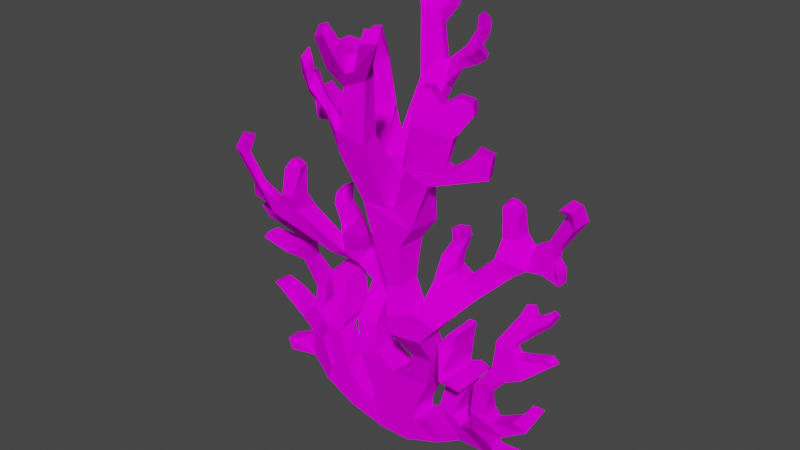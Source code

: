 # Source: coral.blend  (saved by Blender 2.80.75; exported with 4.5.12 LTS)
import bpy
from mathutils import Matrix  # noqa: F401  (used for matrix-valued properties, if any)

bpy.ops.wm.read_factory_settings(use_empty=True)
scene = bpy.context.scene
scene.name = 'Scene'

# ---- collections
col_collection = bpy.data.collections.new('Collection'); scene.collection.children.link(col_collection)

# ---- images (referenced by path relative to the original .blend; pixels are not part of the script)
import os
ASSET_DIR = os.environ.get("B2B_ASSET_DIR", "")  # directory of the original .blend (textures are referenced by path, not embedded)
HERE = os.path.dirname(os.path.abspath(__file__))  # packed textures are extracted next to this script under _unpacked/

def load_image(name, relpath, width, height, colorspace="sRGB"):
    """Load a texture the original file referenced (path relative to the .blend, or extracted next to this script)."""
    p = next((c for c in (os.path.join(HERE, relpath), os.path.join(ASSET_DIR, relpath)) if relpath and os.path.exists(c)), "")
    if p:
        img = bpy.data.images.load(p, check_existing=True)
        img.name = name
    else:  # same state as the original file: an image datablock whose file is absent (Cycles renders it pink)
        img = bpy.data.images.new(name, width, height)
        img.source = "FILE"
        img.filepath = "//" + (relpath or name)
    img.colorspace_settings.name = colorspace
    return img
img_cora_2l_jpg = load_image('cora 2l.jpg', 'cora 2l.jpg', 1024, 1024, 'sRGB')

# ---- materials (node trees are filled in below, after node groups)
mat_material_002 = bpy.data.materials.new('Material.002')

# ---- material node trees
mat_material_002.use_nodes = True; mat_material_002.node_tree.nodes.clear()
_N = mat_material_002.node_tree.nodes; _L = mat_material_002.node_tree.links
n0 = _N.new('ShaderNodeOutputMaterial'); n0.name = 'Material Output'; n0.location = (300, 300)
n1 = _N.new('ShaderNodeBsdfDiffuse'); n1.name = 'Diffuse BSDF'; n1.location = (68, 310)
n2 = _N.new('ShaderNodeMapping'); n2.name = 'Mapping'; n2.location = (-631, 449)
n3 = _N.new('ShaderNodeTexCoord'); n3.name = 'Texture Coordinate'; n3.location = (-831, 432)
n4 = _N.new('ShaderNodeTexImage'); n4.name = 'Image Texture'; n4.location = (-317, 429)
n4.image = img_cora_2l_jpg
_L.new(n1.outputs[0], n0.inputs[0])
_L.new(n4.outputs[0], n1.inputs[0])
_L.new(n2.outputs[0], n4.inputs[0])
_L.new(n3.outputs[2], n2.inputs[0])
n0.is_active_output = True

# ---- world
world_world = bpy.data.worlds.new('World'); scene.world = world_world
world_world.use_nodes = True; world_world.node_tree.nodes.clear()
_N = world_world.node_tree.nodes; _L = world_world.node_tree.links
n0 = _N.new('ShaderNodeOutputWorld'); n0.name = 'World Output'; n0.location = (300, 300)
n1 = _N.new('ShaderNodeBackground'); n1.name = 'Background'; n1.location = (10, 300)
n1.inputs[0].default_value = (0.05088, 0.05088, 0.05088, 1.0)
_L.new(n1.outputs[0], n0.inputs[0])
n0.is_active_output = True
world_world.color = (0.05088, 0.05088, 0.05088)
world_world.use_sun_shadow = False
world_world.sun_shadow_jitter_overblur = 0.0

# ---- meshes
me_cube_039 = bpy.data.meshes.new('Cube.039')
me_cube_039.from_pydata([(-0.08645, -1.001, -1.0), (-0.08652, -1.001, 0.4628), (0.09203, 1.039, -1.0), (0.09197, 1.039, 0.4628), (1.212, -1.114, -1.0), (1.922, -1.177, 1.057), (1.216, 0.9416, -1.0), (1.867, 0.8848, 1.043), (2.922, 0.9701, 1.516), (3.799, 0.9987, -0.01882), (3.924, -0.9327, -0.001441), (3.146, -1.177, 1.56), (3.963, 0.9876, 3.069), (5.9, 0.8825, 1.165), (5.607, -0.822, 0.967), (3.984, -0.9899, 3.104), (5.177, 0.9524, 2.817), (5.613, 0.9308, 2.387), (5.757, -1.057, 2.321), (5.106, -0.9912, 2.847), (8.068, -1.331, 1.48), (8.137, -0.4644, 1.56), (7.424, -2.019, 3.469), (7.184, -0.2806, 3.472), (9.025, -2.064, 2.639), (9.09, -0.9452, 2.57), (8.831, -2.219, 3.169), (8.613, -1.038, 3.092), (10.28, -1.159, 1.352), (10.25, -0.3852, 1.325), (10.54, -1.296, 2.199), (10.56, -0.3654, 2.167), (7.571, -2.522, 5.234), (7.328, -0.8088, 5.072), (9.898, -2.282, 4.192), (9.722, -1.106, 4.048), (8.606, -2.284, 5.198), (8.385, -0.9237, 5.054), (9.176, -2.295, 4.939), (9.032, -1.245, 4.857), (7.873, -2.689, 7.439), (7.646, -1.477, 7.303), (8.748, -2.361, 6.925), (8.543, -1.512, 6.78), (8.953, -2.353, 9.071), (8.776, -1.439, 9.048), (10.04, -2.451, 8.484), (9.904, -1.73, 8.473), (8.938, -1.989, 10.77), (8.755, -1.25, 10.47), (11.0, -2.339, 8.917), (11.0, -1.189, 8.929), (9.998, -2.039, 10.58), (10.05, -1.26, 10.61), (10.25, -2.107, 10.05), (10.41, -1.302, 10.21), (9.898, -1.019, 12.47), (9.703, -0.18, 12.03), (10.98, -1.34, 11.99), (10.88, -0.831, 11.34), (10.69, -0.8092, 12.61), (10.63, -0.1259, 12.52), (10.87, -0.856, 12.58), (10.76, -0.1623, 12.42), (12.34, -1.213, 9.901), (12.57, -0.5865, 9.961), (11.96, -1.455, 10.54), (12.22, -0.7707, 10.48), (11.62, -1.076, 12.4), (11.65, -0.2893, 11.98), (11.38, -0.7473, 12.94), (11.04, -0.08673, 12.45), (12.06, -0.7016, 13.02), (12.11, -0.1061, 12.85), (11.78, -0.5948, 13.2), (11.71, -0.05364, 13.04), (9.986, -0.458, 13.01), (9.871, -0.0541, 12.78), (10.59, -0.3562, 13.14), (10.42, -0.04085, 12.79), (11.45, -2.085, 5.144), (11.34, -1.266, 5.18), (10.65, -2.393, 5.757), (10.92, -1.557, 6.027), (12.0, -1.585, 6.312), (11.91, -0.7695, 6.35), (11.36, -1.843, 6.619), (11.33, -1.213, 6.705), (4.692, 0.8445, 5.504), (4.462, -0.5805, 5.643), (5.935, 0.7617, 5.554), (6.038, -0.3248, 5.774), (4.363, 0.5166, 6.4), (4.34, -2.066, 6.469), (5.569, 0.1655, 6.799), (5.557, -3.228, 6.923), (4.948, -0.4007, 9.101), (4.947, -2.526, 9.118), (5.681, 0.3015, 8.756), (5.672, -1.937, 8.781), (5.466, 0.01812, 9.923), (5.502, -2.213, 9.928), (5.828, 0.322, 9.748), (5.843, -1.89, 9.765), (6.876, 0.5774, 6.535), (7.047, -3.094, 6.709), (6.317, 0.2979, 7.048), (6.398, -3.22, 7.183), (-0.08653, -1.001, 1.043), (0.09195, 1.039, 1.043), (1.857, 0.8858, 1.785), (1.904, -1.175, 1.797), (-0.08648, -1.001, 1.748), (0.092, 1.039, 1.748), (0.09211, 1.04, 1.801), (-0.08637, -1.001, 1.801), (2.931, 0.792, 4.311), (2.929, -1.264, 4.318), (0.09223, 1.04, 4.043), (-0.0863, -1.001, 4.046), (1.657, 0.8776, 4.926), (1.655, -1.228, 4.939), (1.272, 0.8928, 4.888), (1.27, -1.206, 4.9), (3.542, 0.3063, 6.603), (3.537, -1.418, 6.637), (2.123, 0.0232, 6.716), (2.12, -1.691, 6.75), (3.271, -1.106, 9.262), (3.272, -3.064, 9.261), (2.211, -2.242, 9.468), (2.21, -3.937, 9.439), (4.172, -0.6966, 10.44), (4.227, -2.773, 10.41), (2.096, -2.715, 10.9), (2.101, -4.165, 10.84), (3.793, -1.569, 11.23), (3.874, -3.472, 11.16), (3.376, -1.936, 11.32), (3.407, -3.656, 11.27), (5.548, 0.4685, 11.4), (5.886, -0.008953, 12.26), (4.513, 0.3695, 11.62), (4.979, -0.3017, 12.39), (8.05, 2.149, 13.74), (7.935, 1.004, 13.79), (7.086, 2.141, 14.71), (6.873, 0.4438, 14.62), (8.856, 2.347, 14.16), (8.786, 1.066, 14.12), (8.423, 2.522, 15.25), (8.407, 1.65, 15.1), (9.957, 1.84, 14.47), (9.999, 0.7962, 14.47), (9.742, 2.579, 15.88), (9.798, 1.935, 16.19), (10.67, 1.844, 15.46), (10.74, 0.9829, 15.47), (10.63, 2.115, 15.83), (10.75, 1.299, 16.26), (11.53, 1.187, 14.35), (11.58, 0.3096, 14.44), (11.43, 1.322, 15.23), (11.41, 0.2009, 15.21), (10.99, 2.802, 18.11), (10.98, 1.954, 17.96), (11.88, 2.386, 18.16), (11.67, 1.734, 17.87), (11.14, 2.015, 19.33), (11.09, 1.23, 18.97), (11.64, 1.808, 19.19), (11.49, 1.232, 18.9), (7.019, 2.473, 15.85), (6.916, 1.11, 15.74), (7.819, 2.614, 15.86), (7.86, 1.552, 15.68), (6.656, 1.951, 17.91), (6.793, 1.187, 17.84), (7.739, 2.309, 17.69), (7.895, 1.252, 17.44), (7.097, 1.786, 18.33), (7.267, 1.404, 18.27), (7.502, 1.884, 18.24), (7.677, 1.384, 18.12), (3.43, -0.8912, 12.75), (3.625, -1.409, 12.6), (4.227, 0.9387, 13.21), (4.571, -0.228, 13.07), (3.624, 0.03621, 14.29), (3.723, -0.7067, 14.3), (4.451, 0.7446, 14.05), (4.633, -0.312, 14.01), (4.191, 0.2776, 15.25), (4.305, -0.4158, 15.35), (4.865, 0.8365, 15.41), (4.982, 0.166, 15.49), (4.384, 0.1386, 16.27), (4.494, -0.7816, 16.4), (4.845, 0.6058, 16.15), (4.967, -0.3634, 16.26), (1.793, -2.442, 12.84), (1.784, -3.715, 12.74), (2.672, -1.892, 12.93), (2.677, -3.445, 12.86), (1.207, -2.168, 16.32), (1.18, -4.405, 16.44), (2.742, -1.486, 15.53), (2.756, -3.736, 15.63), (0.9532, -2.669, 18.59), (0.9195, -4.784, 18.64), (3.592, -1.106, 16.85), (3.626, -3.708, 17.02), (2.199, -1.88, 18.43), (2.19, -4.36, 18.59), (2.676, -1.656, 18.15), (2.589, -4.028, 18.33), (4.237, -2.147, 20.0), (4.862, -3.644, 20.3), (3.22, -3.867, 21.34), (3.812, -4.485, 21.35), (5.293, -1.64, 21.09), (5.892, -2.891, 21.33), (5.097, -1.933, 21.37), (5.695, -3.122, 21.59), (6.972, -0.3207, 20.51), (7.573, -1.513, 20.73), (6.004, -1.044, 21.6), (6.603, -2.338, 21.85), (7.196, -0.3266, 21.9), (7.796, -1.51, 22.11), (6.463, -0.7498, 22.34), (7.061, -2.009, 22.58), (3.788, -3.874, 24.28), (4.395, -4.703, 24.35), (5.486, -1.754, 23.09), (6.086, -3.001, 23.32), (4.937, -2.033, 25.09), (5.537, -3.266, 25.32), (6.193, -0.8284, 24.34), (6.791, -2.093, 24.59), (5.4, -1.268, 25.43), (5.998, -2.557, 25.68), (6.064, -0.7691, 25.09), (6.662, -2.028, 25.33), (3.828, -2.867, 26.09), (4.43, -4.006, 26.28), (4.26, -2.327, 26.03), (4.861, -3.542, 26.26), (0.4918, -5.552, 22.64), (0.4944, -6.303, 22.14), (1.926, -4.765, 23.11), (1.936, -5.81, 22.72), (0.6093, -6.13, 24.19), (0.611, -6.733, 23.63), (0.9013, -6.049, 24.17), (0.9037, -6.686, 23.63), (2.345, -5.387, 27.62), (2.373, -6.093, 26.77), (1.194, -5.934, 27.39), (1.241, -6.599, 26.33), (2.252, -6.566, 28.51), (2.247, -6.906, 27.49), (1.831, -6.811, 28.33), (1.825, -7.1, 27.35), (3.782, -6.368, 29.98), (4.04, -7.018, 29.4), (2.949, -6.782, 29.99), (3.208, -7.419, 29.41), (0.782, -6.958, 28.35), (0.6669, -7.336, 27.45), (1.822, -7.391, 29.22), (1.82, -8.005, 28.62), (0.7064, -7.829, 30.04), (0.6433, -8.144, 29.44), (1.557, -8.095, 30.39), (1.492, -8.413, 29.78), (-0.8518, -5.349, 24.68), (-0.7433, -5.648, 23.9), (-0.6486, -6.062, 25.25), (-0.5168, -6.306, 24.48), (-1.856, -4.92, 25.26), (-1.842, -5.474, 24.41), (-1.798, -5.672, 25.87), (-1.75, -6.143, 25.04), (-2.591, -4.499, 25.87), (-2.668, -5.304, 24.97), (-2.519, -4.807, 26.19), (-2.59, -5.599, 25.29), (-1.428, -6.094, 26.5), (-1.397, -6.608, 25.66), (-1.778, -5.802, 26.26), (-1.752, -6.332, 25.42), (-1.404, -6.238, 27.28), (-1.515, -6.791, 26.84), (-2.184, -5.771, 26.75), (-2.269, -6.268, 26.32), (-1.965, -5.916, 27.81), (-2.071, -6.475, 27.34), (-2.253, -5.738, 27.61), (-2.35, -6.277, 27.15)], [], [(2, 3, 7, 6), (7, 5, 11, 8), (4, 5, 1, 0), (7, 3, 109, 110), (9, 8, 12, 13), (6, 7, 8, 9), (5, 4, 10, 11), (4, 6, 9, 10), (15, 14, 18, 19), (11, 10, 14, 15), (10, 9, 13, 14), (8, 11, 15, 12), (17, 16, 19, 18), (13, 17, 23, 21), (19, 16, 90, 91), (13, 12, 16, 17), (21, 23, 27, 25), (14, 13, 21, 20), (18, 14, 20, 22), (17, 18, 22, 23), (24, 25, 27, 26), (26, 27, 35, 34), (22, 20, 24, 26), (25, 24, 30, 31), (28, 29, 31, 30), (24, 20, 28, 30), (21, 25, 31, 29), (20, 21, 29, 28), (32, 34, 38, 36), (22, 26, 34, 32), (23, 22, 32, 33), (27, 23, 33, 35), (37, 36, 38, 39), (39, 38, 82, 83), (35, 33, 37, 39), (36, 37, 43, 42), (40, 42, 46, 44), (37, 33, 41, 43), (32, 36, 42, 40), (33, 32, 40, 41), (47, 45, 49, 51), (41, 40, 44, 45), (43, 41, 45, 47), (42, 43, 47, 46), (50, 51, 65, 64), (46, 47, 51, 50), (44, 46, 50, 48), (45, 44, 48, 49), (53, 52, 54, 55), (48, 50, 54, 52), (52, 53, 59, 58), (51, 49, 53, 55), (59, 57, 61, 63), (53, 49, 57, 59), (49, 48, 56, 57), (48, 52, 58, 56), (61, 60, 62, 63), (62, 58, 68, 70), (56, 58, 62, 60), (61, 57, 77, 79), (64, 65, 67, 66), (51, 55, 67, 65), (54, 50, 64, 66), (55, 54, 66, 67), (70, 68, 72, 74), (58, 59, 69, 68), (59, 63, 71, 69), (63, 62, 70, 71), (72, 73, 75, 74), (71, 70, 74, 75), (69, 71, 75, 73), (68, 69, 73, 72), (77, 76, 78, 79), (60, 61, 79, 78), (56, 60, 78, 76), (57, 56, 76, 77), (81, 83, 87, 85), (35, 39, 83, 81), (34, 35, 81, 80), (38, 34, 80, 82), (84, 85, 87, 86), (83, 82, 86, 87), (82, 80, 84, 86), (80, 81, 85, 84), (90, 88, 92, 94), (16, 12, 88, 90), (12, 15, 89, 88), (15, 19, 91, 89), (95, 94, 98, 99), (94, 95, 107, 106), (89, 91, 95, 93), (88, 89, 93, 92), (97, 99, 103, 101), (93, 95, 99, 97), (92, 93, 97, 96), (94, 92, 96, 98), (100, 101, 103, 102), (96, 97, 101, 100), (98, 96, 100, 102), (99, 98, 102, 103), (105, 104, 106, 107), (95, 91, 105, 107), (91, 90, 104, 105), (90, 94, 106, 104), (108, 111, 115, 112), (5, 7, 110, 111), (1, 5, 111, 108), (110, 109, 113, 114), (115, 111, 117, 119), (116, 118, 122, 120), (110, 114, 118, 116), (111, 110, 116, 117), (121, 120, 122, 123), (118, 119, 123, 122), (119, 117, 121, 123), (120, 121, 127, 126), (124, 126, 130, 128), (121, 117, 125, 127), (116, 120, 126, 124), (117, 116, 124, 125), (131, 129, 133, 135), (125, 124, 128, 129), (127, 125, 129, 131), (126, 127, 131, 130), (132, 134, 138, 136), (130, 131, 135, 134), (128, 130, 134, 132), (129, 128, 132, 133), (137, 136, 138, 139), (143, 142, 186, 187), (135, 133, 137, 139), (135, 139, 203, 201), (143, 141, 145, 147), (132, 136, 142, 140), (133, 132, 140, 141), (137, 133, 141, 143), (144, 146, 150, 148), (142, 143, 147, 146), (140, 142, 146, 144), (141, 140, 144, 145), (149, 148, 152, 153), (145, 144, 148, 149), (147, 145, 149, 151), (147, 151, 175, 173), (155, 153, 157, 159), (151, 149, 153, 155), (150, 151, 155, 154), (148, 150, 154, 152), (157, 156, 158, 159), (158, 154, 164, 166), (152, 154, 158, 156), (157, 153, 161, 163), (161, 160, 162, 163), (156, 157, 163, 162), (152, 156, 162, 160), (153, 152, 160, 161), (167, 166, 170, 171), (154, 155, 165, 164), (155, 159, 167, 165), (159, 158, 166, 167), (168, 169, 171, 170), (165, 167, 171, 169), (164, 165, 169, 168), (166, 164, 168, 170), (173, 175, 179, 177), (151, 150, 174, 175), (146, 147, 173, 172), (150, 146, 172, 174), (178, 176, 180, 182), (175, 174, 178, 179), (174, 172, 176, 178), (172, 173, 177, 176), (180, 181, 183, 182), (176, 177, 181, 180), (177, 179, 183, 181), (179, 178, 182, 183), (187, 186, 190, 191), (137, 143, 187, 185), (142, 136, 184, 186), (136, 137, 185, 184), (189, 191, 195, 193), (185, 187, 191, 189), (184, 185, 189, 188), (186, 184, 188, 190), (194, 192, 196, 198), (188, 189, 193, 192), (190, 188, 192, 194), (191, 190, 194, 195), (196, 197, 199, 198), (195, 194, 198, 199), (193, 195, 199, 197), (192, 193, 197, 196), (202, 200, 204, 206), (139, 138, 202, 203), (134, 135, 201, 200), (138, 134, 200, 202), (204, 205, 209, 208), (200, 201, 205, 204), (201, 203, 207, 205), (203, 202, 206, 207), (209, 211, 215, 213), (205, 207, 211, 209), (207, 206, 210, 211), (206, 204, 208, 210), (212, 213, 215, 214), (210, 214, 218, 216), (210, 208, 212, 214), (213, 212, 250, 251), (216, 218, 222, 220), (211, 210, 216, 217), (215, 211, 217, 219), (214, 215, 219, 218), (221, 220, 222, 223), (223, 222, 234, 235), (219, 217, 221, 223), (220, 221, 227, 226), (224, 226, 230, 228), (221, 217, 225, 227), (216, 220, 226, 224), (217, 216, 224, 225), (229, 228, 230, 231), (225, 224, 228, 229), (227, 225, 229, 231), (226, 227, 231, 230), (234, 232, 236, 238), (219, 223, 235, 233), (218, 219, 233, 232), (222, 218, 232, 234), (238, 236, 240, 242), (237, 236, 246, 247), (233, 235, 239, 237), (235, 234, 238, 239), (240, 241, 243, 242), (236, 237, 241, 240), (237, 239, 243, 241), (239, 238, 242, 243), (244, 245, 247, 246), (232, 233, 245, 244), (233, 237, 247, 245), (236, 232, 244, 246), (248, 249, 277, 276), (212, 208, 248, 250), (209, 213, 251, 249), (208, 209, 249, 248), (252, 253, 255, 254), (250, 248, 252, 254), (254, 255, 259, 258), (249, 251, 255, 253), (256, 258, 262, 260), (250, 254, 258, 256), (251, 250, 256, 257), (255, 251, 257, 259), (261, 260, 262, 263), (256, 260, 266, 264), (259, 257, 261, 263), (259, 263, 271, 269), (265, 264, 266, 267), (257, 256, 264, 265), (261, 257, 265, 267), (260, 261, 267, 266), (270, 268, 272, 274), (263, 262, 270, 271), (258, 259, 269, 268), (262, 258, 268, 270), (272, 273, 275, 274), (268, 269, 273, 272), (269, 271, 275, 273), (271, 270, 274, 275), (277, 279, 283, 281), (249, 253, 279, 277), (253, 252, 278, 279), (252, 248, 276, 278), (281, 283, 287, 285), (276, 277, 281, 280), (278, 276, 280, 282), (278, 282, 290, 288), (284, 285, 287, 286), (280, 281, 285, 284), (282, 280, 284, 286), (283, 282, 286, 287), (291, 289, 293, 295), (282, 283, 291, 290), (279, 278, 288, 289), (283, 279, 289, 291), (293, 292, 296, 297), (289, 288, 292, 293), (288, 290, 294, 292), (290, 291, 295, 294), (297, 296, 298, 299), (292, 294, 298, 296), (294, 295, 299, 298), (295, 293, 297, 299)])
_uv = me_cube_039.uv_layers.new(name='UVMap')
_uv.uv.foreach_set('vector', [0.857, 0.1774, 0.8341, 0.2065, 0.8486, 0.2598, 0.8719, 0.2038, 0.6006, 0.576, 0.6336, 0.5361, 0.6499, 0.5649, 0.6133, 0.6024, 0.8719, 0.2037, 0.8491, 0.2614, 0.8317, 0.2023, 0.8546, 0.1732, 0.8486, 0.2598, 0.8341, 0.2065, 0.825, 0.2181, 0.8369, 0.2744, 0.8909, 0.284, 0.8552, 0.294, 0.8448, 0.3494, 0.9003, 0.3569, 0.8719, 0.2038, 0.8486, 0.2598, 0.8552, 0.294, 0.8909, 0.284, 0.8491, 0.2614, 0.8719, 0.2037, 0.8923, 0.2873, 0.8575, 0.3001, 0.6232, 0.5207, 0.5911, 0.5618, 0.6245, 0.6236, 0.6564, 0.588, 0.8445, 0.3506, 0.8995, 0.3461, 0.8803, 0.3767, 0.8634, 0.3718, 0.8575, 0.3001, 0.8923, 0.2873, 0.8995, 0.3461, 0.8445, 0.3506, 0.6564, 0.588, 0.6245, 0.6236, 0.6543, 0.6706, 0.677, 0.6297, 0.9246, 0.4166, 0.8954, 0.367, 0.8737, 0.4022, 0.9005, 0.448, 0.6497, 0.6649, 0.6436, 0.655, 0.673, 0.6146, 0.6827, 0.6286, 0.9003, 0.3569, 0.8774, 0.3746, 0.8813, 0.4331, 0.9238, 0.4174, 0.8777, 0.3971, 0.904, 0.4421, 0.8586, 0.4922, 0.8407, 0.4711, 0.9003, 0.3569, 0.8448, 0.3494, 0.8648, 0.3729, 0.8774, 0.3746, 0.9238, 0.4174, 0.8813, 0.4331, 0.9062, 0.4591, 0.9207, 0.4599, 0.677, 0.6297, 0.6543, 0.6706, 0.7051, 0.6963, 0.7177, 0.6774, 0.8803, 0.3767, 0.8995, 0.3461, 0.9242, 0.4142, 0.8845, 0.4387, 0.6497, 0.6649, 0.6827, 0.6286, 0.7199, 0.6485, 0.6895, 0.6776, 0.8667, 0.3677, 0.8826, 0.3926, 0.8732, 0.4009, 0.8563, 0.3747, 0.7417, 0.6776, 0.7203, 0.696, 0.7362, 0.7207, 0.7569, 0.7014, 0.8845, 0.4387, 0.9242, 0.4142, 0.9187, 0.4598, 0.9079, 0.4658, 0.7252, 0.7091, 0.7419, 0.6852, 0.7501, 0.7362, 0.7357, 0.7551, 0.8988, 0.3633, 0.9095, 0.3809, 0.8966, 0.3982, 0.8838, 0.377, 0.9187, 0.4598, 0.9242, 0.4142, 0.9555, 0.4635, 0.9458, 0.4867, 0.9238, 0.4174, 0.9207, 0.4599, 0.9465, 0.4864, 0.9555, 0.4622, 0.7177, 0.6774, 0.7051, 0.6963, 0.7318, 0.7474, 0.7443, 0.7327, 0.8588, 0.4774, 0.906, 0.5112, 0.8848, 0.5092, 0.8731, 0.501, 0.8845, 0.4387, 0.9079, 0.4658, 0.906, 0.5112, 0.8588, 0.4774, 0.8773, 0.4262, 0.8543, 0.3853, 0.82, 0.4087, 0.8453, 0.4457, 0.9062, 0.4591, 0.8813, 0.4331, 0.8581, 0.4684, 0.906, 0.5042, 0.7155, 0.693, 0.7397, 0.671, 0.7475, 0.6842, 0.7292, 0.7018, 0.7292, 0.7018, 0.7475, 0.6842, 0.7686, 0.7168, 0.7591, 0.7399, 0.906, 0.5042, 0.8581, 0.4684, 0.8725, 0.4929, 0.8841, 0.5042, 0.8237, 0.4136, 0.844, 0.4427, 0.8092, 0.4633, 0.7957, 0.4462, 0.8283, 0.5285, 0.848, 0.5388, 0.8407, 0.6001, 0.8172, 0.5864, 0.8725, 0.4929, 0.8581, 0.4684, 0.8274, 0.5204, 0.8476, 0.531, 0.8588, 0.4774, 0.8731, 0.501, 0.848, 0.5388, 0.8283, 0.5285, 0.8453, 0.4457, 0.82, 0.4087, 0.7833, 0.4488, 0.8015, 0.4746, 0.8391, 0.5968, 0.8152, 0.5817, 0.7926, 0.6096, 0.8466, 0.6317, 0.8015, 0.4746, 0.7833, 0.4488, 0.7622, 0.4892, 0.7747, 0.5102, 0.8476, 0.531, 0.8274, 0.5204, 0.8152, 0.5817, 0.8391, 0.5968, 0.7957, 0.4462, 0.8092, 0.4633, 0.7798, 0.4919, 0.7701, 0.4752, 0.7724, 0.7261, 0.7545, 0.7491, 0.7659, 0.798, 0.7726, 0.78, 0.7614, 0.7013, 0.7483, 0.7126, 0.7545, 0.7491, 0.7724, 0.7261, 0.8172, 0.5864, 0.8407, 0.6001, 0.8467, 0.6313, 0.7903, 0.6199, 0.7747, 0.5102, 0.7622, 0.4892, 0.7404, 0.5317, 0.755, 0.5431, 0.7527, 0.5456, 0.7428, 0.5266, 0.7502, 0.5145, 0.7584, 0.5366, 0.7903, 0.6199, 0.8467, 0.6313, 0.8191, 0.6362, 0.8075, 0.6409, 0.7428, 0.5266, 0.7527, 0.5456, 0.7469, 0.5703, 0.73, 0.5712, 0.8466, 0.6317, 0.7926, 0.6096, 0.8077, 0.6429, 0.8188, 0.6434, 0.8072, 0.6769, 0.7808, 0.663, 0.7854, 0.6945, 0.7888, 0.6956, 0.8077, 0.6429, 0.7926, 0.6096, 0.7808, 0.663, 0.8072, 0.6769, 0.755, 0.5431, 0.7404, 0.5317, 0.7267, 0.5884, 0.7448, 0.5993, 0.7903, 0.6199, 0.8075, 0.6409, 0.7985, 0.6922, 0.7765, 0.6764, 0.7328, 0.7615, 0.7444, 0.7495, 0.7475, 0.7527, 0.7352, 0.7639, 0.7877, 0.7014, 0.7985, 0.6922, 0.8004, 0.7153, 0.789, 0.7205, 0.7765, 0.6764, 0.7985, 0.6922, 0.7877, 0.7014, 0.7849, 0.6978, 0.7854, 0.6945, 0.7808, 0.663, 0.7713, 0.682, 0.7785, 0.6949, 0.7644, 0.5326, 0.7718, 0.5485, 0.7611, 0.5546, 0.7511, 0.5397, 0.8466, 0.6317, 0.8188, 0.6434, 0.8385, 0.6913, 0.8513, 0.6891, 0.8191, 0.6362, 0.8467, 0.6313, 0.8491, 0.6824, 0.834, 0.6862, 0.7484, 0.7331, 0.7588, 0.7131, 0.7713, 0.7662, 0.7641, 0.7861, 0.789, 0.7205, 0.8004, 0.7153, 0.7966, 0.7383, 0.79, 0.7352, 0.73, 0.5712, 0.7469, 0.5703, 0.7441, 0.5957, 0.7271, 0.5857, 0.8072, 0.6769, 0.7888, 0.6956, 0.792, 0.7027, 0.8075, 0.7077, 0.7352, 0.7639, 0.7475, 0.7527, 0.7526, 0.7669, 0.7377, 0.772, 0.7609, 0.7838, 0.7523, 0.7968, 0.746, 0.7883, 0.7555, 0.7792, 0.7377, 0.772, 0.7526, 0.7669, 0.7555, 0.7792, 0.746, 0.7883, 0.8075, 0.7077, 0.792, 0.7027, 0.7916, 0.7302, 0.8, 0.7359, 0.7271, 0.5857, 0.7441, 0.5957, 0.733, 0.6173, 0.7223, 0.6069, 0.7217, 0.7452, 0.7295, 0.7399, 0.736, 0.7562, 0.7288, 0.7583, 0.7274, 0.5961, 0.7378, 0.6103, 0.7348, 0.6177, 0.7251, 0.6173, 0.7765, 0.6764, 0.7849, 0.6978, 0.7753, 0.706, 0.7692, 0.6893, 0.7448, 0.5993, 0.7267, 0.5884, 0.7257, 0.6124, 0.7347, 0.6173, 0.9097, 0.5647, 0.8909, 0.5719, 0.8857, 0.5949, 0.8991, 0.6016, 0.906, 0.5042, 0.8841, 0.5042, 0.8909, 0.5719, 0.9097, 0.5647, 0.7569, 0.7014, 0.7362, 0.7207, 0.7601, 0.7554, 0.7744, 0.7418, 0.8848, 0.5092, 0.906, 0.5112, 0.9118, 0.5666, 0.8915, 0.5601, 0.7739, 0.7646, 0.76, 0.7789, 0.7592, 0.7563, 0.7695, 0.7446, 0.8204, 0.4472, 0.8135, 0.4222, 0.8073, 0.4523, 0.8144, 0.4688, 0.8915, 0.5601, 0.9118, 0.5666, 0.9008, 0.6028, 0.8875, 0.5941, 0.8272, 0.4172, 0.8375, 0.4371, 0.8258, 0.4721, 0.8156, 0.4522, 0.8321, 0.4453, 0.8163, 0.4151, 0.798, 0.4253, 0.8077, 0.4616, 0.8648, 0.3729, 0.8448, 0.3494, 0.8163, 0.4151, 0.8321, 0.4453, 0.9005, 0.448, 0.8737, 0.4022, 0.8394, 0.4625, 0.8605, 0.4932, 0.8445, 0.3506, 0.8634, 0.3718, 0.83, 0.4521, 0.8111, 0.4125, 0.7842, 0.4259, 0.8312, 0.5031, 0.8024, 0.5453, 0.7723, 0.4932, 0.6611, 0.6486, 0.714, 0.5806, 0.7251, 0.6005, 0.6689, 0.6688, 0.658, 0.6077, 0.675, 0.6498, 0.714, 0.5806, 0.6797, 0.5752, 0.8605, 0.4932, 0.8394, 0.4625, 0.8067, 0.4441, 0.8421, 0.5033, 0.7632, 0.4932, 0.7781, 0.5035, 0.765, 0.5272, 0.7579, 0.5224, 0.7966, 0.4261, 0.8056, 0.4638, 0.7781, 0.5035, 0.7632, 0.4932, 0.8421, 0.5033, 0.8067, 0.4441, 0.7592, 0.4861, 0.7877, 0.5357, 0.8077, 0.4616, 0.798, 0.4253, 0.7635, 0.4929, 0.7786, 0.5032, 0.662, 0.6432, 0.6974, 0.5995, 0.6969, 0.614, 0.6621, 0.6578, 0.7877, 0.5357, 0.7592, 0.4861, 0.7507, 0.5096, 0.7804, 0.5619, 0.7786, 0.5032, 0.7635, 0.4929, 0.7575, 0.5215, 0.7651, 0.5265, 0.7723, 0.4932, 0.8024, 0.5453, 0.7872, 0.5656, 0.7575, 0.514, 0.7317, 0.6182, 0.672, 0.6875, 0.6689, 0.6688, 0.7251, 0.6005, 0.714, 0.5806, 0.675, 0.6498, 0.7317, 0.6182, 0.7251, 0.6005, 0.675, 0.6498, 0.6566, 0.669, 0.672, 0.6875, 0.7317, 0.6182, 0.8321, 0.4453, 0.8077, 0.4616, 0.8138, 0.4841, 0.8292, 0.487, 0.8226, 0.2139, 0.8373, 0.2757, 0.8108, 0.229, 0.8116, 0.228, 0.9032, 0.357, 0.9308, 0.4051, 0.9192, 0.42, 0.8917, 0.3718, 0.8317, 0.2023, 0.8491, 0.2614, 0.8373, 0.2757, 0.8226, 0.2139, 0.8369, 0.2744, 0.825, 0.2181, 0.814, 0.2322, 0.8132, 0.2332, 0.8108, 0.229, 0.8373, 0.2757, 0.8115, 0.3501, 0.7757, 0.2738, 0.8116, 0.35, 0.7781, 0.2779, 0.7805, 0.3225, 0.7851, 0.3323, 0.8369, 0.2744, 0.8132, 0.2332, 0.7781, 0.2779, 0.8116, 0.35, 0.8917, 0.3718, 0.9192, 0.42, 0.8785, 0.4682, 0.851, 0.42, 0.6309, 0.5288, 0.598, 0.5709, 0.5926, 0.5621, 0.6254, 0.5202, 0.5746, 0.5373, 0.6042, 0.4925, 0.6254, 0.5202, 0.5926, 0.5621, 0.7757, 0.2738, 0.8115, 0.3501, 0.7848, 0.3325, 0.7803, 0.3227, 0.87, 0.4824, 0.8418, 0.4332, 0.8073, 0.4585, 0.8306, 0.4981, 0.7839, 0.41, 0.7632, 0.379, 0.7214, 0.4359, 0.7387, 0.4567, 0.7848, 0.3325, 0.8115, 0.3501, 0.7833, 0.4106, 0.7627, 0.3796, 0.8116, 0.35, 0.7851, 0.3323, 0.7632, 0.379, 0.7839, 0.41, 0.851, 0.42, 0.8785, 0.4682, 0.8362, 0.5024, 0.8127, 0.4626, 0.7218, 0.4353, 0.7387, 0.4567, 0.7335, 0.502, 0.6985, 0.4606, 0.8127, 0.4626, 0.8362, 0.5024, 0.7758, 0.5223, 0.7498, 0.4763, 0.7627, 0.3796, 0.7833, 0.4106, 0.7387, 0.4567, 0.7218, 0.4353, 0.8306, 0.4981, 0.8073, 0.4585, 0.7354, 0.4594, 0.7575, 0.4997, 0.7323, 0.5013, 0.6975, 0.4617, 0.7078, 0.5003, 0.7147, 0.5083, 0.7575, 0.4997, 0.7354, 0.4594, 0.7105, 0.4819, 0.7288, 0.5171, 0.7387, 0.4567, 0.7214, 0.4359, 0.6975, 0.4617, 0.7323, 0.5013, 0.7498, 0.4763, 0.7758, 0.5223, 0.7629, 0.5554, 0.7357, 0.506, 0.6955, 0.5362, 0.6646, 0.5722, 0.6648, 0.5551, 0.6921, 0.5216, 0.7375, 0.6036, 0.7584, 0.6041, 0.7411, 0.6492, 0.7278, 0.6189, 0.6985, 0.4606, 0.7335, 0.502, 0.717, 0.5087, 0.7091, 0.4999, 0.6985, 0.4606, 0.7091, 0.4999, 0.6745, 0.5145, 0.6644, 0.4913, 0.7124, 0.5593, 0.7265, 0.578, 0.7299, 0.6565, 0.7027, 0.6482, 0.7629, 0.5554, 0.7388, 0.5508, 0.7584, 0.6041, 0.7632, 0.602, 0.7357, 0.506, 0.7629, 0.5554, 0.7632, 0.602, 0.7434, 0.608, 0.7147, 0.5046, 0.7357, 0.506, 0.7434, 0.608, 0.7375, 0.6036, 0.7321, 0.6582, 0.7041, 0.655, 0.7134, 0.6973, 0.7362, 0.6857, 0.7584, 0.6041, 0.7375, 0.6036, 0.7126, 0.6656, 0.7337, 0.7072, 0.7355, 0.5529, 0.7182, 0.533, 0.7041, 0.655, 0.7321, 0.6582, 0.7434, 0.608, 0.7632, 0.602, 0.749, 0.688, 0.733, 0.6621, 0.6897, 0.7421, 0.6706, 0.7693, 0.6932, 0.785, 0.7101, 0.7652, 0.6794, 0.7208, 0.663, 0.7464, 0.6706, 0.7693, 0.6897, 0.7421, 0.7027, 0.6482, 0.7299, 0.6565, 0.736, 0.6831, 0.7156, 0.6937, 0.7027, 0.6482, 0.7156, 0.6937, 0.6992, 0.6925, 0.6858, 0.6715, 0.717, 0.7482, 0.7466, 0.7186, 0.7408, 0.7559, 0.7285, 0.7721, 0.7156, 0.6937, 0.736, 0.6831, 0.7466, 0.7186, 0.717, 0.7482, 0.6621, 0.7626, 0.6756, 0.7448, 0.6896, 0.7832, 0.6788, 0.7947, 0.7362, 0.6857, 0.7134, 0.6973, 0.7211, 0.7408, 0.7461, 0.7176, 0.7065, 0.6952, 0.718, 0.7153, 0.7159, 0.7289, 0.6982, 0.7185, 0.7337, 0.7604, 0.7211, 0.7408, 0.7029, 0.8145, 0.7139, 0.8362, 0.7461, 0.7176, 0.7211, 0.7408, 0.7337, 0.7604, 0.7401, 0.7543, 0.7408, 0.7559, 0.7466, 0.7186, 0.768, 0.755, 0.7537, 0.7665, 0.7136, 0.6588, 0.7266, 0.6778, 0.7146, 0.6984, 0.7001, 0.6717, 0.7027, 0.802, 0.717, 0.7863, 0.7381, 0.7864, 0.7208, 0.8092, 0.7461, 0.7176, 0.7401, 0.7543, 0.7536, 0.7674, 0.7687, 0.7522, 0.7101, 0.7652, 0.6932, 0.785, 0.7242, 0.8088, 0.7386, 0.7925, 0.6789, 0.7607, 0.683, 0.7817, 0.6592, 0.7888, 0.656, 0.7696, 0.7212, 0.7409, 0.7078, 0.7319, 0.6804, 0.7677, 0.6893, 0.7906, 0.717, 0.7482, 0.7285, 0.7721, 0.7156, 0.8256, 0.705, 0.8112, 0.6982, 0.7185, 0.7159, 0.7289, 0.683, 0.7817, 0.6789, 0.7607, 0.7062, 0.8164, 0.7178, 0.7994, 0.7231, 0.809, 0.716, 0.8239, 0.705, 0.8112, 0.7156, 0.8256, 0.6971, 0.8421, 0.6906, 0.834, 0.6893, 0.7906, 0.6804, 0.7677, 0.6549, 0.7709, 0.6597, 0.7965, 0.7139, 0.8362, 0.7029, 0.8145, 0.6857, 0.8425, 0.6946, 0.8513, 0.6858, 0.6715, 0.6992, 0.6925, 0.6722, 0.7284, 0.6512, 0.7106, 0.7211, 0.7034, 0.7302, 0.7271, 0.722, 0.7413, 0.7107, 0.7128, 0.7337, 0.7072, 0.7126, 0.6656, 0.7039, 0.7035, 0.7202, 0.7379, 0.7134, 0.6973, 0.7041, 0.655, 0.6854, 0.6762, 0.6959, 0.6951, 0.6662, 0.7297, 0.6483, 0.7087, 0.6477, 0.7274, 0.6545, 0.7351, 0.7107, 0.7128, 0.722, 0.7413, 0.6893, 0.7706, 0.6792, 0.7408, 0.6959, 0.6951, 0.6854, 0.6762, 0.6483, 0.7087, 0.6662, 0.7297, 0.7202, 0.7379, 0.7039, 0.7035, 0.672, 0.7474, 0.6811, 0.7666, 0.656, 0.7168, 0.6643, 0.7131, 0.67, 0.7224, 0.6599, 0.7282, 0.6476, 0.7097, 0.6614, 0.6977, 0.6643, 0.7131, 0.656, 0.7168, 0.6512, 0.7106, 0.6722, 0.7284, 0.6586, 0.7369, 0.6508, 0.7303, 0.6792, 0.7408, 0.6893, 0.7706, 0.6751, 0.7716, 0.6703, 0.7575, 0.7278, 0.6189, 0.7411, 0.6492, 0.7255, 0.6612, 0.7121, 0.6357, 0.6955, 0.5362, 0.6605, 0.6254, 0.654, 0.6173, 0.6599, 0.5715, 0.7584, 0.6041, 0.7388, 0.5508, 0.7241, 0.5969, 0.7411, 0.6492, 0.7388, 0.5508, 0.7147, 0.5046, 0.7196, 0.5818, 0.7241, 0.5969, 0.6658, 0.5679, 0.6825, 0.5834, 0.6639, 0.6212, 0.6572, 0.6024, 0.6912, 0.5316, 0.6963, 0.5632, 0.6825, 0.5834, 0.6658, 0.5679, 0.7241, 0.5969, 0.7196, 0.5818, 0.7022, 0.6322, 0.7123, 0.6495, 0.7411, 0.6492, 0.7241, 0.5969, 0.7123, 0.6495, 0.7255, 0.6612, 0.6636, 0.6168, 0.6572, 0.5977, 0.6439, 0.6226, 0.6518, 0.6311, 0.7123, 0.6495, 0.7022, 0.6322, 0.6897, 0.66, 0.7005, 0.6742, 0.6795, 0.5799, 0.6647, 0.5653, 0.6572, 0.5977, 0.6636, 0.6168, 0.7121, 0.6357, 0.7255, 0.6612, 0.7054, 0.6906, 0.6952, 0.6765, 0.6457, 0.6202, 0.6616, 0.6044, 0.6614, 0.6239, 0.6446, 0.6403, 0.6952, 0.6765, 0.7054, 0.6906, 0.6908, 0.6999, 0.6762, 0.6793, 0.6572, 0.6024, 0.6639, 0.6212, 0.6518, 0.6361, 0.6432, 0.6279, 0.7005, 0.6742, 0.6897, 0.66, 0.6684, 0.6724, 0.6827, 0.6913, 0.6734, 0.5158, 0.6631, 0.4933, 0.6008, 0.549, 0.6336, 0.5693, 0.7105, 0.5024, 0.7325, 0.544, 0.708, 0.577, 0.6885, 0.5391, 0.7288, 0.5171, 0.7105, 0.4819, 0.6866, 0.5305, 0.7021, 0.5622, 0.7078, 0.5003, 0.6975, 0.4617, 0.6631, 0.4933, 0.6734, 0.5158, 0.6513, 0.6382, 0.6197, 0.5879, 0.5802, 0.623, 0.6091, 0.6716, 0.7021, 0.5622, 0.6866, 0.5305, 0.6197, 0.5879, 0.6513, 0.6382, 0.6644, 0.4913, 0.6745, 0.5145, 0.6322, 0.5716, 0.5987, 0.5507, 0.6885, 0.5391, 0.708, 0.577, 0.6727, 0.6384, 0.6412, 0.5876, 0.5607, 0.5886, 0.622, 0.6198, 0.5877, 0.6216, 0.5784, 0.6173, 0.5987, 0.5507, 0.6322, 0.5716, 0.622, 0.6198, 0.5607, 0.5886, 0.6412, 0.5876, 0.6727, 0.6384, 0.6571, 0.6737, 0.6199, 0.6159, 0.6336, 0.5693, 0.6008, 0.549, 0.562, 0.5883, 0.6242, 0.6156, 0.6483, 0.5286, 0.687, 0.4789, 0.6871, 0.4949, 0.6511, 0.5443, 0.6242, 0.6156, 0.5918, 0.6199, 0.549, 0.6964, 0.5835, 0.6936, 0.6242, 0.6156, 0.562, 0.5883, 0.581, 0.6144, 0.5918, 0.6199, 0.5867, 0.6319, 0.6221, 0.687, 0.5106, 0.7125, 0.5027, 0.6803, 0.5939, 0.7121, 0.5501, 0.6984, 0.5754, 0.7444, 0.5836, 0.7458, 0.6199, 0.6159, 0.6571, 0.6737, 0.5939, 0.7121, 0.5693, 0.683, 0.5877, 0.6216, 0.622, 0.6198, 0.5871, 0.7143, 0.5568, 0.7105, 0.6295, 0.6866, 0.5951, 0.6346, 0.5418, 0.684, 0.5501, 0.6984, 0.7132, 0.5952, 0.6857, 0.6061, 0.6876, 0.5956, 0.7142, 0.5859, 0.5562, 0.7208, 0.5754, 0.7444, 0.5509, 0.7829, 0.5306, 0.7583, 0.5568, 0.7105, 0.5871, 0.7143, 0.5847, 0.759, 0.5781, 0.7595, 0.6857, 0.6061, 0.7132, 0.5952, 0.714, 0.6229, 0.6858, 0.6346, 0.6118, 0.768, 0.582, 0.7669, 0.5765, 0.7925, 0.5931, 0.801, 0.5847, 0.759, 0.5871, 0.7143, 0.6164, 0.7865, 0.586, 0.786, 0.5835, 0.6936, 0.5804, 0.7402, 0.582, 0.7669, 0.6118, 0.768, 0.7113, 0.556, 0.6796, 0.5711, 0.6873, 0.6718, 0.714, 0.6621, 0.7169, 0.6674, 0.6904, 0.6769, 0.6873, 0.6513, 0.7149, 0.6402, 0.591, 0.7415, 0.6102, 0.7652, 0.5884, 0.7927, 0.5693, 0.7692, 0.586, 0.786, 0.6164, 0.7865, 0.5977, 0.8194, 0.5806, 0.8114, 0.5836, 0.7698, 0.5625, 0.7445, 0.5554, 0.7668, 0.5759, 0.7915, 0.5509, 0.7829, 0.5041, 0.7569, 0.5159, 0.8162, 0.5435, 0.8297, 0.5568, 0.7105, 0.5781, 0.7595, 0.5561, 0.8033, 0.5176, 0.7841, 0.5501, 0.6984, 0.5418, 0.684, 0.492, 0.7388, 0.5041, 0.7569, 0.5754, 0.7444, 0.5501, 0.6984, 0.5041, 0.7569, 0.5509, 0.7829, 0.5435, 0.8297, 0.5159, 0.8162, 0.5207, 0.841, 0.5327, 0.8459, 0.4959, 0.7919, 0.5159, 0.8162, 0.4972, 0.8282, 0.4775, 0.8042, 0.492, 0.7388, 0.5306, 0.7583, 0.5229, 0.8049, 0.4959, 0.7919, 0.5306, 0.7583, 0.5509, 0.7829, 0.5435, 0.8297, 0.5229, 0.8049, 0.6813, 0.616, 0.7094, 0.6043, 0.7099, 0.6305, 0.6823, 0.6415, 0.6871, 0.5898, 0.7143, 0.5794, 0.7094, 0.6043, 0.6813, 0.616, 0.4959, 0.7919, 0.5229, 0.8049, 0.5121, 0.8212, 0.4996, 0.8158, 0.5229, 0.8049, 0.5435, 0.8297, 0.5327, 0.8459, 0.5121, 0.8212, 0.6854, 0.5472, 0.7112, 0.5386, 0.7097, 0.558, 0.6827, 0.5681, 0.5041, 0.7569, 0.492, 0.7388, 0.471, 0.7937, 0.4891, 0.8166, 0.5176, 0.7841, 0.5176, 0.8302, 0.4939, 0.8331, 0.4878, 0.8234, 0.5159, 0.8162, 0.5041, 0.7569, 0.4891, 0.8166, 0.4972, 0.8282, 0.4924, 0.6583, 0.5003, 0.6484, 0.4563, 0.6544, 0.4427, 0.6674, 0.581, 0.6144, 0.562, 0.5883, 0.4924, 0.6583, 0.5042, 0.7013, 0.5607, 0.5886, 0.5784, 0.6173, 0.5104, 0.6938, 0.5003, 0.6484, 0.6091, 0.6716, 0.5802, 0.623, 0.5052, 0.6572, 0.5074, 0.6848, 0.6937, 0.4065, 0.7031, 0.3945, 0.7063, 0.4023, 0.6963, 0.415, 0.5042, 0.7013, 0.4924, 0.6583, 0.4698, 0.6919, 0.4739, 0.6985, 0.4768, 0.7037, 0.4768, 0.6779, 0.4357, 0.7338, 0.428, 0.7706, 0.5003, 0.6484, 0.5104, 0.6938, 0.4824, 0.6877, 0.4785, 0.6808, 0.7051, 0.4621, 0.6984, 0.4241, 0.7206, 0.4216, 0.7223, 0.4364, 0.5042, 0.7013, 0.4739, 0.6985, 0.4274, 0.7696, 0.4392, 0.8011, 0.5027, 0.6803, 0.5106, 0.7125, 0.4317, 0.7879, 0.4357, 0.7543, 0.4824, 0.6877, 0.5104, 0.6938, 0.4529, 0.7848, 0.4446, 0.7495, 0.4399, 0.7962, 0.424, 0.8167, 0.4212, 0.8033, 0.4364, 0.7836, 0.4392, 0.8011, 0.424, 0.8167, 0.41, 0.8627, 0.4213, 0.8821, 0.4446, 0.7495, 0.4529, 0.7848, 0.4399, 0.7962, 0.4364, 0.7836, 0.4446, 0.7495, 0.4364, 0.7836, 0.4165, 0.8088, 0.4195, 0.7584, 0.7531, 0.4694, 0.7396, 0.4763, 0.735, 0.4484, 0.7484, 0.4418, 0.4357, 0.7543, 0.4317, 0.7879, 0.3817, 0.8121, 0.3822, 0.7851, 0.4399, 0.7962, 0.4529, 0.7848, 0.4339, 0.8764, 0.4225, 0.8572, 0.4021, 0.778, 0.4136, 0.7496, 0.3766, 0.776, 0.376, 0.8025, 0.4071, 0.8208, 0.407, 0.779, 0.3795, 0.811, 0.3853, 0.8379, 0.4131, 0.7424, 0.4016, 0.7687, 0.38, 0.7728, 0.3812, 0.7465, 0.428, 0.7706, 0.4357, 0.7338, 0.4084, 0.7388, 0.3994, 0.7656, 0.4212, 0.8033, 0.4274, 0.7696, 0.407, 0.779, 0.4071, 0.8208, 0.3795, 0.811, 0.388, 0.7975, 0.394, 0.8242, 0.3853, 0.8379, 0.3994, 0.7656, 0.4084, 0.7388, 0.3666, 0.7595, 0.3613, 0.7789, 0.4195, 0.7584, 0.4165, 0.8088, 0.394, 0.8242, 0.388, 0.7975, 0.3812, 0.7465, 0.38, 0.7728, 0.3524, 0.7796, 0.3577, 0.76, 0.4563, 0.6544, 0.4502, 0.6713, 0.425, 0.6536, 0.4337, 0.6389, 0.5003, 0.6484, 0.4785, 0.6808, 0.4502, 0.6713, 0.4563, 0.6544, 0.4785, 0.6808, 0.4698, 0.6919, 0.4365, 0.6836, 0.4502, 0.6713, 0.4698, 0.6919, 0.4924, 0.6583, 0.4427, 0.6674, 0.4365, 0.6836, 0.4337, 0.6389, 0.425, 0.6536, 0.4101, 0.6387, 0.414, 0.6306, 0.4427, 0.6674, 0.4563, 0.6544, 0.4337, 0.6389, 0.4203, 0.6554, 0.6759, 0.3783, 0.662, 0.3877, 0.642, 0.3727, 0.6545, 0.3591, 0.4365, 0.6836, 0.4115, 0.6689, 0.4056, 0.6772, 0.4065, 0.6902, 0.4708, 0.774, 0.4742, 0.7371, 0.4653, 0.7365, 0.4618, 0.7731, 0.4203, 0.6554, 0.4337, 0.6389, 0.414, 0.6306, 0.4009, 0.6504, 0.4553, 0.7464, 0.4748, 0.7518, 0.4708, 0.774, 0.4618, 0.7731, 0.425, 0.6536, 0.4115, 0.6689, 0.3969, 0.6584, 0.4101, 0.6387, 0.4191, 0.6611, 0.4201, 0.6742, 0.4001, 0.6949, 0.3982, 0.6668, 0.4553, 0.7464, 0.4619, 0.7188, 0.4535, 0.7219, 0.4474, 0.7511, 0.4686, 0.7038, 0.4598, 0.7248, 0.4398, 0.749, 0.4461, 0.7202, 0.425, 0.6536, 0.4502, 0.6713, 0.4201, 0.6742, 0.4191, 0.6611, 0.6758, 0.3434, 0.6686, 0.3571, 0.6561, 0.3503, 0.6635, 0.3367, 0.4461, 0.7202, 0.4398, 0.749, 0.4257, 0.7613, 0.4253, 0.7394, 0.4065, 0.6902, 0.4056, 0.6772, 0.3926, 0.6774, 0.3946, 0.7064, 0.4474, 0.7511, 0.4535, 0.7219, 0.4403, 0.7413, 0.4402, 0.7616, 0.4216, 0.7569, 0.4218, 0.7792, 0.4272, 0.7795, 0.4272, 0.7577, 0.3946, 0.7064, 0.3926, 0.6774, 0.3782, 0.6929, 0.379, 0.7036, 0.4402, 0.7616, 0.4403, 0.7413, 0.4272, 0.7577, 0.4272, 0.7795, 0.3982, 0.6668, 0.4001, 0.6949, 0.3848, 0.6919, 0.3841, 0.6816])
me_cube_039.materials.append(mat_material_002)
me_cube_039.use_remesh_preserve_volume = False
me_cube_039.use_remesh_preserve_attributes = False
me_cube_039.use_mirror_vertex_groups = False
me_cube_039.update()
me_cube_046 = bpy.data.meshes.new('Cube.046')
me_cube_046.from_pydata([(-0.00143, -1.044, -1.0), (-0.001488, -1.044, 0.4628), (-0.00143, 1.005, -1.0), (-0.001488, 1.005, 0.4628), (1.222, -1.044, -1.0), (1.917, -1.044, 1.057), (1.222, 1.005, -1.0), (1.877, 1.005, 1.043), (2.922, 0.9701, 1.516), (3.799, 0.9987, -0.01882), (3.924, -0.9327, -0.001441), (3.146, -1.177, 1.56), (3.963, 0.9876, 3.069), (5.9, 0.8825, 1.165), (5.607, -0.822, 0.967), (3.984, -0.9899, 3.104), (5.177, 0.9524, 2.817), (5.613, 0.9308, 2.387), (5.757, -1.057, 2.321), (5.106, -0.9912, 2.847), (8.068, -1.331, 1.48), (8.137, -0.4644, 1.56), (7.424, -2.019, 3.469), (7.184, -0.2806, 3.472), (9.025, -2.064, 2.639), (9.09, -0.9452, 2.57), (8.831, -2.219, 3.169), (8.613, -1.038, 3.092), (10.28, -1.159, 1.352), (10.25, -0.3852, 1.325), (10.54, -1.296, 2.199), (10.56, -0.3654, 2.167), (7.571, -2.522, 5.234), (7.328, -0.8088, 5.072), (9.898, -2.282, 4.192), (9.722, -1.106, 4.048), (8.606, -2.284, 5.198), (8.385, -0.9237, 5.054), (9.176, -2.295, 4.939), (9.032, -1.245, 4.857), (7.873, -2.689, 7.439), (7.646, -1.477, 7.303), (8.748, -2.361, 6.925), (8.543, -1.512, 6.78), (8.953, -2.353, 9.071), (8.776, -1.439, 9.048), (10.04, -2.451, 8.484), (9.904, -1.73, 8.473), (8.938, -1.989, 10.77), (8.755, -1.25, 10.47), (11.0, -2.339, 8.917), (11.0, -1.189, 8.929), (9.998, -2.039, 10.58), (10.05, -1.26, 10.61), (10.25, -2.107, 10.05), (10.41, -1.302, 10.21), (9.898, -1.019, 12.47), (9.703, -0.18, 12.03), (10.98, -1.34, 11.99), (10.88, -0.831, 11.34), (10.69, -0.8092, 12.61), (10.63, -0.1259, 12.52), (10.87, -0.856, 12.58), (10.76, -0.1623, 12.42), (12.34, -1.213, 9.901), (12.57, -0.5865, 9.961), (11.96, -1.455, 10.54), (12.22, -0.7707, 10.48), (11.62, -1.076, 12.4), (11.65, -0.2893, 11.98), (11.38, -0.7473, 12.94), (11.04, -0.08673, 12.45), (12.06, -0.7016, 13.02), (12.11, -0.1061, 12.85), (11.78, -0.5948, 13.2), (11.71, -0.05364, 13.04), (9.986, -0.458, 13.01), (9.871, -0.0541, 12.78), (10.59, -0.3562, 13.14), (10.42, -0.04085, 12.79), (11.45, -2.085, 5.144), (11.34, -1.266, 5.18), (10.65, -2.393, 5.757), (10.92, -1.557, 6.027), (12.0, -1.585, 6.312), (11.91, -0.7695, 6.35), (11.36, -1.843, 6.619), (11.33, -1.213, 6.705), (4.692, 0.8445, 5.504), (4.462, -0.5805, 5.643), (5.935, 0.7617, 5.554), (6.038, -0.3248, 5.774), (4.363, 0.5166, 6.4), (4.34, -2.066, 6.469), (5.569, 0.1655, 6.799), (5.557, -3.228, 6.923), (4.948, -0.4007, 9.101), (4.947, -2.526, 9.118), (5.681, 0.3015, 8.756), (5.672, -1.937, 8.781), (5.466, 0.01812, 9.923), (5.502, -2.213, 9.928), (5.828, 0.322, 9.748), (5.843, -1.89, 9.765), (6.876, 0.5774, 6.535), (7.047, -3.094, 6.709), (6.317, 0.2979, 7.048), (6.398, -3.22, 7.183), (-0.001499, -1.044, 1.043), (-0.001499, 1.005, 1.043), (1.867, 1.005, 1.785), (1.901, -1.044, 1.797), (-0.001456, -1.044, 1.748), (-0.001456, 1.005, 1.748), (-0.001354, 1.005, 1.801), (-0.001354, -1.044, 1.801), (2.945, 1.005, 4.311), (2.944, -1.044, 4.318), (-0.001266, 1.005, 4.043), (-0.001266, -1.044, 4.046), (1.657, 0.8776, 4.926), (1.655, -1.228, 4.939), (1.272, 0.8928, 4.888), (1.27, -1.206, 4.9), (3.542, 0.3063, 6.603), (3.537, -1.418, 6.637), (2.123, 0.0232, 6.716), (2.12, -1.691, 6.75), (3.9, -1.162, 9.024), (3.901, -3.12, 9.022), (2.211, -2.242, 9.468), (2.21, -3.937, 9.439), (4.801, -0.7516, 10.2), (4.857, -2.828, 10.17), (2.096, -2.715, 10.9), (2.101, -4.165, 10.84), (3.793, -1.569, 11.23), (3.874, -3.472, 11.16), (3.376, -1.936, 11.32), (3.407, -3.656, 11.27), (5.667, 1.595, 11.33), (5.906, -0.01075, 11.48), (4.612, 1.498, 12.34), (4.979, -0.3017, 12.39), (8.05, 2.149, 13.74), (7.935, 1.004, 13.48), (7.086, 2.141, 14.71), (6.873, 0.4438, 14.62), (8.856, 2.347, 14.16), (8.786, 1.066, 14.12), (8.423, 2.522, 15.25), (8.712, 1.623, 14.78), (9.957, 1.84, 14.47), (9.999, 0.7962, 14.47), (9.55, 2.271, 15.74), (9.838, 1.883, 16.28), (10.67, 1.844, 15.46), (10.74, 0.9829, 15.47), (10.63, 2.115, 15.83), (10.75, 1.299, 16.26), (11.53, 1.187, 14.35), (11.58, 0.3096, 14.44), (11.43, 1.322, 15.23), (11.41, 0.2009, 15.21), (10.99, 2.802, 18.11), (10.75, 2.022, 18.13), (12.08, 2.368, 18.13), (11.75, 1.353, 17.78), (11.14, 2.015, 19.33), (10.9, 0.8727, 19.0), (11.94, 1.782, 19.33), (11.76, 0.8356, 19.07), (7.019, 2.473, 15.85), (6.916, 1.11, 15.74), (7.819, 2.614, 15.86), (7.86, 1.552, 15.68), (6.656, 1.951, 17.91), (6.793, 1.187, 17.84), (7.739, 2.309, 17.69), (7.895, 1.252, 17.44), (7.097, 1.786, 18.33), (7.267, 1.404, 18.27), (7.502, 1.884, 18.24), (7.677, 1.384, 18.12), (3.43, -0.8912, 12.75), (3.625, -1.409, 12.6), (4.227, 0.9387, 13.21), (4.571, -0.228, 13.07), (3.624, 0.03621, 14.29), (3.723, -0.7067, 14.3), (4.451, 0.7446, 14.05), (4.633, -0.312, 14.01), (4.191, 0.2776, 15.25), (4.305, -0.4158, 15.35), (4.865, 0.8365, 15.41), (4.982, 0.166, 15.49), (4.384, 0.1386, 16.27), (4.494, -0.7816, 16.4), (4.845, 0.6058, 16.15), (4.967, -0.3634, 16.26), (1.793, -2.442, 12.84), (1.784, -3.715, 12.74), (2.672, -1.892, 12.93), (2.677, -3.445, 12.86), (1.207, -2.168, 16.32), (1.18, -4.405, 16.44), (2.742, -1.486, 15.53), (2.756, -3.736, 15.63), (0.9532, -2.669, 18.59), (0.9195, -4.784, 18.64), (3.592, -1.106, 16.85), (3.626, -3.708, 17.02), (2.199, -1.88, 18.43), (2.19, -4.36, 18.59), (2.676, -1.656, 18.15), (2.589, -4.028, 18.33), (4.237, -2.147, 20.0), (4.862, -3.644, 20.3), (3.22, -3.867, 21.34), (3.812, -4.485, 21.35), (5.293, -1.64, 21.09), (5.892, -2.891, 21.33), (5.097, -1.933, 21.37), (5.695, -3.122, 21.59), (6.972, -0.3207, 20.51), (7.573, -1.513, 20.73), (6.004, -1.044, 21.6), (6.603, -2.338, 21.85), (7.196, -0.3266, 21.9), (7.796, -1.51, 22.11), (6.463, -0.7498, 22.34), (7.061, -2.009, 22.58), (3.788, -3.874, 24.28), (4.395, -4.703, 24.35), (5.486, -1.754, 23.09), (6.086, -3.001, 23.32), (4.937, -2.033, 25.09), (5.537, -3.266, 25.32), (6.193, -0.8284, 24.34), (6.791, -2.093, 24.59), (5.4, -1.268, 25.43), (5.998, -2.557, 25.68), (6.064, -0.7691, 25.09), (6.662, -2.028, 25.33), (3.828, -2.867, 26.09), (4.43, -4.006, 26.28), (4.26, -2.327, 26.03), (4.861, -3.542, 26.26), (0.4918, -5.552, 22.64), (0.4944, -6.303, 22.14), (1.926, -4.765, 23.11), (1.936, -5.81, 22.72), (0.6093, -6.13, 24.19), (0.611, -6.733, 23.63), (0.9013, -6.049, 24.17), (0.9037, -6.686, 23.63), (2.345, -5.387, 27.62), (2.373, -6.093, 26.77), (1.194, -5.934, 27.39), (1.241, -6.599, 26.33), (2.252, -6.566, 28.51), (2.247, -6.906, 27.49), (1.831, -6.811, 28.33), (1.825, -7.1, 27.35), (3.782, -6.368, 29.98), (4.04, -7.018, 29.4), (2.949, -6.782, 29.99), (3.208, -7.419, 29.41), (0.782, -6.958, 28.35), (0.6669, -7.336, 27.45), (1.822, -7.391, 29.22), (1.82, -8.005, 28.62), (0.7064, -7.829, 30.04), (0.6433, -8.144, 29.44), (1.557, -8.095, 30.39), (1.492, -8.413, 29.78), (-0.8518, -5.349, 24.68), (-0.7433, -5.648, 23.9), (-0.6486, -6.062, 25.25), (-0.5168, -6.306, 24.48), (-1.856, -4.92, 25.26), (-1.842, -5.474, 24.41), (-1.798, -5.672, 25.87), (-1.75, -6.143, 25.04), (-2.591, -4.499, 25.87), (-2.668, -5.304, 24.97), (-2.519, -4.807, 26.19), (-2.59, -5.599, 25.29), (-1.428, -6.094, 26.5), (-1.397, -6.608, 25.66), (-1.778, -5.802, 26.26), (-1.752, -6.332, 25.42), (-1.404, -6.238, 27.28), (-1.515, -6.791, 26.84), (-2.184, -5.771, 26.75), (-2.269, -6.268, 26.32), (-1.965, -5.916, 27.81), (-2.071, -6.475, 27.34), (-2.253, -5.738, 27.61), (-2.35, -6.277, 27.15)], [], [(2, 3, 7, 6), (7, 5, 11, 8), (4, 5, 1, 0), (7, 3, 109, 110), (9, 8, 12, 13), (6, 7, 8, 9), (5, 4, 10, 11), (4, 6, 9, 10), (15, 14, 18, 19), (11, 10, 14, 15), (10, 9, 13, 14), (8, 11, 15, 12), (17, 16, 19, 18), (13, 17, 23, 21), (19, 16, 90, 91), (13, 12, 16, 17), (21, 23, 27, 25), (14, 13, 21, 20), (18, 14, 20, 22), (17, 18, 22, 23), (24, 25, 27, 26), (26, 27, 35, 34), (22, 20, 24, 26), (25, 24, 30, 31), (28, 29, 31, 30), (24, 20, 28, 30), (21, 25, 31, 29), (20, 21, 29, 28), (32, 34, 38, 36), (22, 26, 34, 32), (23, 22, 32, 33), (27, 23, 33, 35), (37, 36, 38, 39), (39, 38, 82, 83), (35, 33, 37, 39), (36, 37, 43, 42), (40, 42, 46, 44), (37, 33, 41, 43), (32, 36, 42, 40), (33, 32, 40, 41), (47, 45, 49, 51), (41, 40, 44, 45), (43, 41, 45, 47), (42, 43, 47, 46), (50, 51, 65, 64), (46, 47, 51, 50), (44, 46, 50, 48), (45, 44, 48, 49), (53, 52, 54, 55), (48, 50, 54, 52), (52, 53, 59, 58), (51, 49, 53, 55), (59, 57, 61, 63), (53, 49, 57, 59), (49, 48, 56, 57), (48, 52, 58, 56), (61, 60, 62, 63), (62, 58, 68, 70), (56, 58, 62, 60), (61, 57, 77, 79), (64, 65, 67, 66), (51, 55, 67, 65), (54, 50, 64, 66), (55, 54, 66, 67), (70, 68, 72, 74), (58, 59, 69, 68), (59, 63, 71, 69), (63, 62, 70, 71), (72, 73, 75, 74), (71, 70, 74, 75), (69, 71, 75, 73), (68, 69, 73, 72), (77, 76, 78, 79), (60, 61, 79, 78), (56, 60, 78, 76), (57, 56, 76, 77), (81, 83, 87, 85), (35, 39, 83, 81), (34, 35, 81, 80), (38, 34, 80, 82), (84, 85, 87, 86), (83, 82, 86, 87), (82, 80, 84, 86), (80, 81, 85, 84), (90, 88, 92, 94), (16, 12, 88, 90), (12, 15, 89, 88), (15, 19, 91, 89), (95, 94, 98, 99), (94, 95, 107, 106), (89, 91, 95, 93), (88, 89, 93, 92), (97, 99, 103, 101), (93, 95, 99, 97), (92, 93, 97, 96), (94, 92, 96, 98), (100, 101, 103, 102), (96, 97, 101, 100), (98, 96, 100, 102), (99, 98, 102, 103), (105, 104, 106, 107), (95, 91, 105, 107), (91, 90, 104, 105), (90, 94, 106, 104), (108, 111, 115, 112), (5, 7, 110, 111), (1, 5, 111, 108), (110, 109, 113, 114), (115, 111, 117, 119), (116, 118, 122, 120), (110, 114, 118, 116), (111, 110, 116, 117), (121, 120, 122, 123), (118, 119, 123, 122), (119, 117, 121, 123), (120, 121, 127, 126), (124, 126, 130, 128), (121, 117, 125, 127), (116, 120, 126, 124), (117, 116, 124, 125), (131, 129, 133, 135), (125, 124, 128, 129), (127, 125, 129, 131), (126, 127, 131, 130), (132, 134, 138, 136), (130, 131, 135, 134), (128, 130, 134, 132), (129, 128, 132, 133), (137, 136, 138, 139), (143, 142, 186, 187), (135, 133, 137, 139), (135, 139, 203, 201), (143, 141, 145, 147), (132, 136, 142, 140), (133, 132, 140, 141), (137, 133, 141, 143), (144, 146, 150, 148), (142, 143, 147, 146), (140, 142, 146, 144), (141, 140, 144, 145), (149, 148, 152, 153), (145, 144, 148, 149), (147, 145, 149, 151), (147, 151, 175, 173), (155, 153, 157, 159), (151, 149, 153, 155), (150, 151, 155, 154), (148, 150, 154, 152), (157, 156, 158, 159), (158, 154, 164, 166), (152, 154, 158, 156), (157, 153, 161, 163), (161, 160, 162, 163), (156, 157, 163, 162), (152, 156, 162, 160), (153, 152, 160, 161), (167, 166, 170, 171), (154, 155, 165, 164), (155, 159, 167, 165), (159, 158, 166, 167), (168, 169, 171, 170), (165, 167, 171, 169), (164, 165, 169, 168), (166, 164, 168, 170), (173, 175, 179, 177), (151, 150, 174, 175), (146, 147, 173, 172), (150, 146, 172, 174), (178, 176, 180, 182), (175, 174, 178, 179), (174, 172, 176, 178), (172, 173, 177, 176), (180, 181, 183, 182), (176, 177, 181, 180), (177, 179, 183, 181), (179, 178, 182, 183), (187, 186, 190, 191), (137, 143, 187, 185), (142, 136, 184, 186), (136, 137, 185, 184), (189, 191, 195, 193), (185, 187, 191, 189), (184, 185, 189, 188), (186, 184, 188, 190), (194, 192, 196, 198), (188, 189, 193, 192), (190, 188, 192, 194), (191, 190, 194, 195), (196, 197, 199, 198), (195, 194, 198, 199), (193, 195, 199, 197), (192, 193, 197, 196), (202, 200, 204, 206), (139, 138, 202, 203), (134, 135, 201, 200), (138, 134, 200, 202), (204, 205, 209, 208), (200, 201, 205, 204), (201, 203, 207, 205), (203, 202, 206, 207), (209, 211, 215, 213), (205, 207, 211, 209), (207, 206, 210, 211), (206, 204, 208, 210), (212, 213, 215, 214), (210, 214, 218, 216), (210, 208, 212, 214), (213, 212, 250, 251), (216, 218, 222, 220), (211, 210, 216, 217), (215, 211, 217, 219), (214, 215, 219, 218), (221, 220, 222, 223), (223, 222, 234, 235), (219, 217, 221, 223), (220, 221, 227, 226), (224, 226, 230, 228), (221, 217, 225, 227), (216, 220, 226, 224), (217, 216, 224, 225), (229, 228, 230, 231), (225, 224, 228, 229), (227, 225, 229, 231), (226, 227, 231, 230), (234, 232, 236, 238), (219, 223, 235, 233), (218, 219, 233, 232), (222, 218, 232, 234), (238, 236, 240, 242), (237, 236, 246, 247), (233, 235, 239, 237), (235, 234, 238, 239), (240, 241, 243, 242), (236, 237, 241, 240), (237, 239, 243, 241), (239, 238, 242, 243), (244, 245, 247, 246), (232, 233, 245, 244), (233, 237, 247, 245), (236, 232, 244, 246), (248, 249, 277, 276), (212, 208, 248, 250), (209, 213, 251, 249), (208, 209, 249, 248), (252, 253, 255, 254), (250, 248, 252, 254), (254, 255, 259, 258), (249, 251, 255, 253), (256, 258, 262, 260), (250, 254, 258, 256), (251, 250, 256, 257), (255, 251, 257, 259), (261, 260, 262, 263), (256, 260, 266, 264), (259, 257, 261, 263), (259, 263, 271, 269), (265, 264, 266, 267), (257, 256, 264, 265), (261, 257, 265, 267), (260, 261, 267, 266), (270, 268, 272, 274), (263, 262, 270, 271), (258, 259, 269, 268), (262, 258, 268, 270), (272, 273, 275, 274), (268, 269, 273, 272), (269, 271, 275, 273), (271, 270, 274, 275), (277, 279, 283, 281), (249, 253, 279, 277), (253, 252, 278, 279), (252, 248, 276, 278), (281, 283, 287, 285), (276, 277, 281, 280), (278, 276, 280, 282), (278, 282, 290, 288), (284, 285, 287, 286), (280, 281, 285, 284), (282, 280, 284, 286), (283, 282, 286, 287), (291, 289, 293, 295), (282, 283, 291, 290), (279, 278, 288, 289), (283, 279, 289, 291), (293, 292, 296, 297), (289, 288, 292, 293), (288, 290, 294, 292), (290, 291, 295, 294), (297, 296, 298, 299), (292, 294, 298, 296), (294, 295, 299, 298), (295, 293, 297, 299)])
_uv = me_cube_046.uv_layers.new(name='UVMap')
_uv.uv.foreach_set('vector', [0.8555, 0.175, 0.8326, 0.2041, 0.8485, 0.2599, 0.8717, 0.2037, 0.5988, 0.5782, 0.6314, 0.5382, 0.6498, 0.5644, 0.6133, 0.602, 0.8717, 0.2037, 0.8488, 0.2611, 0.8326, 0.2041, 0.8555, 0.175, 0.8485, 0.2599, 0.8326, 0.2041, 0.8235, 0.2157, 0.8367, 0.2744, 0.8906, 0.2838, 0.855, 0.2938, 0.8445, 0.3492, 0.9, 0.3567, 0.8717, 0.2037, 0.8485, 0.2599, 0.855, 0.2938, 0.8906, 0.2838, 0.8488, 0.2611, 0.8717, 0.2037, 0.892, 0.2871, 0.8573, 0.3, 0.6222, 0.5219, 0.5901, 0.5627, 0.6245, 0.6232, 0.6563, 0.5876, 0.8443, 0.3504, 0.8992, 0.3459, 0.8801, 0.3765, 0.8632, 0.3717, 0.8573, 0.3, 0.892, 0.2871, 0.8992, 0.3459, 0.8443, 0.3504, 0.6563, 0.5876, 0.6245, 0.6232, 0.6542, 0.6702, 0.677, 0.6293, 0.9244, 0.4165, 0.8952, 0.367, 0.8735, 0.4022, 0.9003, 0.4479, 0.6496, 0.6644, 0.6435, 0.6546, 0.673, 0.6142, 0.6826, 0.6282, 0.9, 0.3567, 0.8771, 0.3744, 0.881, 0.4329, 0.9236, 0.4172, 0.8775, 0.397, 0.9038, 0.4421, 0.8585, 0.4922, 0.8406, 0.471, 0.9, 0.3567, 0.8445, 0.3492, 0.8646, 0.3727, 0.8771, 0.3744, 0.9236, 0.4172, 0.881, 0.4329, 0.9059, 0.4589, 0.9204, 0.4597, 0.677, 0.6293, 0.6542, 0.6702, 0.705, 0.6959, 0.7176, 0.677, 0.8801, 0.3765, 0.8992, 0.3459, 0.9239, 0.414, 0.8842, 0.4385, 0.6496, 0.6644, 0.6826, 0.6282, 0.7198, 0.6481, 0.6894, 0.6771, 0.8665, 0.3677, 0.8825, 0.3926, 0.8731, 0.4008, 0.8561, 0.3746, 0.7417, 0.6772, 0.7203, 0.6956, 0.7361, 0.7203, 0.7568, 0.701, 0.8842, 0.4385, 0.9239, 0.414, 0.9185, 0.4596, 0.9076, 0.4656, 0.7252, 0.7087, 0.7418, 0.6848, 0.75, 0.7358, 0.7356, 0.7547, 0.8987, 0.3633, 0.9094, 0.3809, 0.8965, 0.3981, 0.8836, 0.3769, 0.9185, 0.4596, 0.9239, 0.414, 0.9553, 0.4633, 0.9456, 0.4865, 0.9236, 0.4172, 0.9204, 0.4597, 0.9463, 0.4862, 0.9553, 0.462, 0.7176, 0.677, 0.705, 0.6959, 0.7318, 0.747, 0.7443, 0.7323, 0.8586, 0.4772, 0.9058, 0.5111, 0.8845, 0.509, 0.8729, 0.5008, 0.8842, 0.4385, 0.9076, 0.4656, 0.9058, 0.5111, 0.8586, 0.4772, 0.8772, 0.4262, 0.8541, 0.3853, 0.8198, 0.4087, 0.8451, 0.4457, 0.9059, 0.4589, 0.881, 0.4329, 0.8579, 0.4682, 0.9057, 0.504, 0.7155, 0.6925, 0.7397, 0.6706, 0.7474, 0.6838, 0.7291, 0.7013, 0.7291, 0.7013, 0.7474, 0.6838, 0.7685, 0.7164, 0.7591, 0.7395, 0.9057, 0.504, 0.8579, 0.4682, 0.8722, 0.4927, 0.8839, 0.504, 0.8235, 0.4136, 0.8439, 0.4426, 0.8091, 0.4632, 0.7955, 0.4462, 0.8281, 0.5283, 0.8478, 0.5386, 0.8405, 0.5999, 0.8169, 0.5862, 0.8722, 0.4927, 0.8579, 0.4682, 0.8272, 0.5202, 0.8473, 0.5308, 0.8586, 0.4772, 0.8729, 0.5008, 0.8478, 0.5386, 0.8281, 0.5283, 0.8451, 0.4457, 0.8198, 0.4087, 0.7831, 0.4487, 0.8013, 0.4745, 0.8389, 0.5966, 0.8149, 0.5815, 0.7924, 0.6094, 0.8464, 0.6315, 0.8013, 0.4745, 0.7831, 0.4487, 0.762, 0.4892, 0.7745, 0.5102, 0.8473, 0.5308, 0.8272, 0.5202, 0.8149, 0.5815, 0.8389, 0.5966, 0.7955, 0.4462, 0.8091, 0.4632, 0.7797, 0.4919, 0.7699, 0.4752, 0.7723, 0.7256, 0.7544, 0.7487, 0.7658, 0.7976, 0.7725, 0.7796, 0.7613, 0.7009, 0.7483, 0.7121, 0.7544, 0.7487, 0.7723, 0.7256, 0.8169, 0.5862, 0.8405, 0.5999, 0.8465, 0.6311, 0.7901, 0.6198, 0.7745, 0.5102, 0.762, 0.4892, 0.7403, 0.5317, 0.7548, 0.543, 0.7525, 0.5455, 0.7427, 0.5266, 0.75, 0.5144, 0.7582, 0.5365, 0.7901, 0.6198, 0.8465, 0.6311, 0.8189, 0.636, 0.8073, 0.6407, 0.7427, 0.5266, 0.7525, 0.5455, 0.7467, 0.5702, 0.7299, 0.5712, 0.8464, 0.6315, 0.7924, 0.6094, 0.8075, 0.6427, 0.8185, 0.6432, 0.807, 0.6767, 0.7806, 0.6628, 0.7852, 0.6943, 0.7886, 0.6954, 0.8075, 0.6427, 0.7924, 0.6094, 0.7806, 0.6628, 0.807, 0.6767, 0.7548, 0.543, 0.7403, 0.5317, 0.7265, 0.5884, 0.7446, 0.5992, 0.7901, 0.6198, 0.8073, 0.6407, 0.7982, 0.692, 0.7762, 0.6762, 0.7328, 0.7611, 0.7444, 0.7491, 0.7474, 0.7522, 0.7351, 0.7635, 0.7875, 0.7012, 0.7982, 0.692, 0.8002, 0.7151, 0.7887, 0.7203, 0.7762, 0.6762, 0.7982, 0.692, 0.7875, 0.7012, 0.7847, 0.6976, 0.7852, 0.6943, 0.7806, 0.6628, 0.771, 0.6818, 0.7782, 0.6947, 0.7642, 0.5325, 0.7716, 0.5484, 0.761, 0.5545, 0.751, 0.5396, 0.8464, 0.6315, 0.8185, 0.6432, 0.8382, 0.6911, 0.851, 0.6889, 0.8189, 0.636, 0.8465, 0.6311, 0.8489, 0.6822, 0.8338, 0.686, 0.7484, 0.7326, 0.7587, 0.7127, 0.7712, 0.7658, 0.764, 0.7857, 0.7887, 0.7203, 0.8002, 0.7151, 0.7964, 0.7381, 0.7898, 0.735, 0.7299, 0.5712, 0.7467, 0.5702, 0.744, 0.5956, 0.7269, 0.5856, 0.807, 0.6767, 0.7886, 0.6954, 0.7918, 0.7025, 0.8072, 0.7075, 0.7351, 0.7635, 0.7474, 0.7522, 0.7525, 0.7664, 0.7376, 0.7715, 0.7609, 0.7834, 0.7522, 0.7964, 0.746, 0.7879, 0.7554, 0.7788, 0.7376, 0.7715, 0.7525, 0.7664, 0.7554, 0.7788, 0.746, 0.7879, 0.8072, 0.7075, 0.7918, 0.7025, 0.7914, 0.73, 0.7998, 0.7357, 0.7269, 0.5856, 0.744, 0.5956, 0.7328, 0.6173, 0.7221, 0.6068, 0.7216, 0.7448, 0.7295, 0.7394, 0.736, 0.7557, 0.7287, 0.7579, 0.7272, 0.596, 0.7377, 0.6103, 0.7346, 0.6176, 0.7249, 0.6172, 0.7762, 0.6762, 0.7847, 0.6976, 0.7751, 0.7059, 0.7689, 0.6891, 0.7446, 0.5992, 0.7265, 0.5884, 0.7255, 0.6123, 0.7345, 0.6172, 0.9094, 0.5645, 0.8907, 0.5717, 0.8855, 0.5947, 0.8988, 0.6014, 0.9057, 0.504, 0.8839, 0.504, 0.8907, 0.5717, 0.9094, 0.5645, 0.7568, 0.701, 0.7361, 0.7203, 0.76, 0.755, 0.7744, 0.7413, 0.8845, 0.509, 0.9058, 0.5111, 0.9115, 0.5665, 0.8913, 0.5599, 0.7738, 0.7641, 0.7599, 0.7785, 0.7591, 0.7559, 0.7694, 0.7442, 0.8202, 0.4472, 0.8134, 0.4221, 0.8072, 0.4523, 0.8142, 0.4688, 0.8913, 0.5599, 0.9115, 0.5665, 0.9005, 0.6026, 0.8873, 0.5939, 0.827, 0.4171, 0.8374, 0.4371, 0.8256, 0.4721, 0.8154, 0.4522, 0.8318, 0.4451, 0.8161, 0.4149, 0.7977, 0.4251, 0.8075, 0.4614, 0.8646, 0.3727, 0.8445, 0.3492, 0.8161, 0.4149, 0.8318, 0.4451, 0.9003, 0.4479, 0.8735, 0.4022, 0.8392, 0.4624, 0.8603, 0.4931, 0.8443, 0.3504, 0.8632, 0.3717, 0.8298, 0.4519, 0.8109, 0.4123, 0.784, 0.4258, 0.8311, 0.503, 0.8022, 0.5452, 0.7721, 0.4932, 0.661, 0.6481, 0.7139, 0.5802, 0.725, 0.6001, 0.6689, 0.6683, 0.658, 0.6073, 0.6749, 0.6493, 0.7139, 0.5802, 0.6796, 0.5747, 0.8603, 0.4931, 0.8392, 0.4624, 0.8066, 0.444, 0.842, 0.5033, 0.763, 0.493, 0.7779, 0.5033, 0.7647, 0.527, 0.7577, 0.5222, 0.7963, 0.4259, 0.8054, 0.4636, 0.7779, 0.5033, 0.763, 0.493, 0.842, 0.5033, 0.8066, 0.444, 0.759, 0.486, 0.7875, 0.5356, 0.8075, 0.4614, 0.7977, 0.4251, 0.7632, 0.4927, 0.7784, 0.503, 0.662, 0.6428, 0.6973, 0.5991, 0.6968, 0.6135, 0.662, 0.6573, 0.7875, 0.5356, 0.759, 0.486, 0.7505, 0.5096, 0.7802, 0.5619, 0.7784, 0.503, 0.7632, 0.4927, 0.7573, 0.5213, 0.7648, 0.5263, 0.7721, 0.4932, 0.8022, 0.5452, 0.787, 0.5655, 0.7573, 0.5139, 0.7317, 0.6178, 0.6719, 0.687, 0.6689, 0.6683, 0.725, 0.6001, 0.7139, 0.5802, 0.6749, 0.6493, 0.7317, 0.6178, 0.725, 0.6001, 0.6749, 0.6493, 0.6566, 0.6686, 0.6719, 0.687, 0.7317, 0.6178, 0.8318, 0.4451, 0.8075, 0.4614, 0.8135, 0.4839, 0.829, 0.4868, 0.8235, 0.2157, 0.837, 0.2754, 0.8117, 0.2308, 0.8125, 0.2298, 0.9048, 0.3601, 0.9323, 0.4079, 0.9206, 0.4227, 0.8932, 0.3748, 0.8326, 0.2041, 0.8488, 0.2611, 0.837, 0.2754, 0.8235, 0.2157, 0.8367, 0.2744, 0.8235, 0.2157, 0.8125, 0.2298, 0.8117, 0.2308, 0.8117, 0.2308, 0.837, 0.2754, 0.8114, 0.3502, 0.7766, 0.2756, 0.8115, 0.3501, 0.7766, 0.2756, 0.7803, 0.3223, 0.7848, 0.3321, 0.8367, 0.2744, 0.8117, 0.2308, 0.7766, 0.2756, 0.8115, 0.3501, 0.8932, 0.3748, 0.9206, 0.4227, 0.8811, 0.4731, 0.8538, 0.4251, 0.6308, 0.5284, 0.5979, 0.5705, 0.5925, 0.5617, 0.6254, 0.5198, 0.5739, 0.534, 0.6059, 0.4932, 0.6254, 0.5198, 0.5925, 0.5617, 0.7766, 0.2756, 0.8114, 0.3502, 0.7846, 0.3324, 0.7801, 0.3225, 0.8698, 0.4824, 0.8416, 0.4332, 0.8071, 0.4584, 0.8305, 0.498, 0.7836, 0.4098, 0.763, 0.3788, 0.7211, 0.4357, 0.7505, 0.4666, 0.7846, 0.3324, 0.8114, 0.3502, 0.783, 0.4104, 0.7624, 0.3794, 0.8115, 0.3501, 0.7848, 0.3321, 0.763, 0.3788, 0.7836, 0.4098, 0.8538, 0.4251, 0.8811, 0.4731, 0.836, 0.5024, 0.8125, 0.4626, 0.7216, 0.4351, 0.7506, 0.4665, 0.7453, 0.5118, 0.6982, 0.4605, 0.8125, 0.4626, 0.836, 0.5024, 0.7786, 0.5162, 0.7526, 0.4702, 0.7624, 0.3794, 0.783, 0.4104, 0.7506, 0.4665, 0.7216, 0.4351, 0.8305, 0.498, 0.8071, 0.4584, 0.7352, 0.4593, 0.7573, 0.4997, 0.7441, 0.5111, 0.6972, 0.4615, 0.7076, 0.5001, 0.7145, 0.5081, 0.7573, 0.4997, 0.7352, 0.4593, 0.7103, 0.4818, 0.7287, 0.5171, 0.7505, 0.4666, 0.7211, 0.4357, 0.6972, 0.4615, 0.7441, 0.5111, 0.7526, 0.4702, 0.7786, 0.5162, 0.7657, 0.5493, 0.7386, 0.4999, 0.6954, 0.5358, 0.6646, 0.5718, 0.6648, 0.5547, 0.6921, 0.5211, 0.7373, 0.6036, 0.7621, 0.6448, 0.741, 0.6491, 0.7277, 0.6189, 0.6982, 0.4605, 0.7453, 0.5118, 0.7168, 0.5085, 0.7089, 0.4997, 0.6982, 0.4605, 0.7089, 0.4997, 0.6743, 0.5143, 0.6642, 0.4911, 0.7122, 0.5591, 0.7387, 0.5627, 0.7344, 0.6501, 0.7025, 0.648, 0.7657, 0.5493, 0.7386, 0.5507, 0.7621, 0.6448, 0.7791, 0.627, 0.7386, 0.4999, 0.7657, 0.5493, 0.7791, 0.627, 0.7555, 0.5922, 0.7145, 0.5045, 0.7386, 0.4999, 0.7555, 0.5922, 0.7373, 0.6036, 0.7319, 0.658, 0.7039, 0.6548, 0.7131, 0.6971, 0.7359, 0.6855, 0.7621, 0.6448, 0.7373, 0.6036, 0.7124, 0.6655, 0.7335, 0.7072, 0.7378, 0.5541, 0.7081, 0.5494, 0.7039, 0.6548, 0.7319, 0.658, 0.6683, 0.6525, 0.64, 0.6789, 0.663, 0.7459, 0.6793, 0.7204, 0.6897, 0.7416, 0.6706, 0.7688, 0.6931, 0.7846, 0.71, 0.7647, 0.6793, 0.7204, 0.663, 0.7459, 0.6706, 0.7688, 0.6897, 0.7416, 0.7025, 0.648, 0.7344, 0.6501, 0.7358, 0.6829, 0.7244, 0.6944, 0.7025, 0.648, 0.7244, 0.6944, 0.699, 0.6923, 0.6855, 0.6713, 0.7159, 0.7508, 0.7463, 0.7184, 0.7406, 0.7557, 0.7283, 0.7719, 0.7244, 0.6944, 0.7358, 0.6829, 0.7463, 0.7184, 0.7159, 0.7508, 0.6621, 0.7622, 0.68, 0.751, 0.6909, 0.7826, 0.681, 0.7836, 0.7359, 0.6855, 0.7131, 0.6971, 0.7205, 0.7332, 0.7458, 0.7174, 0.7063, 0.6951, 0.7178, 0.7152, 0.7157, 0.7288, 0.698, 0.7184, 0.7335, 0.7602, 0.7205, 0.7332, 0.7026, 0.8144, 0.7167, 0.8402, 0.7458, 0.7174, 0.7205, 0.7332, 0.7335, 0.7602, 0.7398, 0.7541, 0.7406, 0.7557, 0.7463, 0.7184, 0.7678, 0.7548, 0.7535, 0.7663, 0.7134, 0.6588, 0.7264, 0.6777, 0.7145, 0.6984, 0.6999, 0.6716, 0.7026, 0.8015, 0.7169, 0.7858, 0.7381, 0.786, 0.7208, 0.8088, 0.7458, 0.7174, 0.7398, 0.7541, 0.7534, 0.7672, 0.7684, 0.752, 0.71, 0.7647, 0.6931, 0.7846, 0.7242, 0.8084, 0.7386, 0.7921, 0.675, 0.75, 0.6831, 0.7807, 0.6564, 0.7909, 0.6479, 0.7636, 0.7191, 0.7308, 0.7055, 0.7325, 0.6784, 0.7727, 0.6891, 0.7905, 0.7159, 0.7508, 0.7283, 0.7719, 0.7178, 0.8256, 0.699, 0.8091, 0.698, 0.7184, 0.7157, 0.7288, 0.6831, 0.7807, 0.675, 0.75, 0.7061, 0.8159, 0.7208, 0.7875, 0.7328, 0.8069, 0.7204, 0.83, 0.699, 0.8091, 0.7178, 0.8256, 0.6977, 0.8516, 0.6874, 0.83, 0.6891, 0.7905, 0.6784, 0.7727, 0.6495, 0.763, 0.6595, 0.7965, 0.7167, 0.8402, 0.7026, 0.8144, 0.6855, 0.8423, 0.696, 0.861, 0.6855, 0.6713, 0.699, 0.6923, 0.6719, 0.7282, 0.6509, 0.7104, 0.7255, 0.6964, 0.7301, 0.727, 0.7218, 0.7413, 0.7105, 0.7127, 0.7335, 0.7072, 0.7124, 0.6655, 0.7037, 0.7035, 0.7201, 0.7378, 0.7131, 0.6971, 0.7039, 0.6548, 0.6851, 0.676, 0.6956, 0.6949, 0.666, 0.7295, 0.6481, 0.7085, 0.6474, 0.7272, 0.6542, 0.7349, 0.7105, 0.7127, 0.7218, 0.7413, 0.6892, 0.7705, 0.679, 0.7408, 0.6956, 0.6949, 0.6851, 0.676, 0.6481, 0.7085, 0.666, 0.7295, 0.7201, 0.7378, 0.7037, 0.7035, 0.6718, 0.7473, 0.6809, 0.7666, 0.656, 0.7163, 0.6642, 0.7127, 0.67, 0.722, 0.6598, 0.7278, 0.6475, 0.7093, 0.6613, 0.6972, 0.6642, 0.7127, 0.656, 0.7163, 0.6509, 0.7104, 0.6719, 0.7282, 0.6584, 0.7367, 0.6506, 0.7301, 0.679, 0.7408, 0.6892, 0.7705, 0.6749, 0.7715, 0.6701, 0.7574, 0.7277, 0.6189, 0.741, 0.6491, 0.7254, 0.6612, 0.7119, 0.6356, 0.6954, 0.5358, 0.6605, 0.6249, 0.6539, 0.6168, 0.6598, 0.5711, 0.7621, 0.6448, 0.7386, 0.5507, 0.7239, 0.5969, 0.741, 0.6491, 0.7386, 0.5507, 0.7145, 0.5045, 0.7194, 0.5817, 0.7239, 0.5969, 0.6656, 0.5677, 0.6823, 0.5832, 0.6637, 0.621, 0.6569, 0.6022, 0.6909, 0.5314, 0.6961, 0.5631, 0.6823, 0.5832, 0.6656, 0.5677, 0.7239, 0.5969, 0.7194, 0.5817, 0.7021, 0.6322, 0.7121, 0.6494, 0.741, 0.6491, 0.7239, 0.5969, 0.7121, 0.6494, 0.7254, 0.6612, 0.6634, 0.6166, 0.657, 0.5975, 0.6436, 0.6224, 0.6516, 0.6309, 0.7121, 0.6494, 0.7021, 0.6322, 0.6895, 0.6599, 0.7003, 0.6742, 0.6793, 0.5797, 0.6644, 0.5651, 0.657, 0.5975, 0.6634, 0.6166, 0.7119, 0.6356, 0.7254, 0.6612, 0.7052, 0.6905, 0.695, 0.6764, 0.6457, 0.6197, 0.6615, 0.604, 0.6613, 0.6234, 0.6445, 0.6399, 0.695, 0.6764, 0.7052, 0.6905, 0.6906, 0.6999, 0.6761, 0.6792, 0.6569, 0.6022, 0.6637, 0.621, 0.6515, 0.6359, 0.643, 0.6277, 0.7003, 0.6742, 0.6895, 0.6599, 0.6682, 0.6723, 0.6826, 0.6912, 0.6731, 0.5156, 0.6629, 0.4931, 0.6006, 0.5488, 0.6334, 0.5691, 0.7104, 0.5024, 0.7323, 0.5439, 0.7078, 0.5769, 0.6883, 0.539, 0.7287, 0.5171, 0.7103, 0.4818, 0.6865, 0.5304, 0.7019, 0.5622, 0.7076, 0.5001, 0.6972, 0.4615, 0.6629, 0.4931, 0.6731, 0.5156, 0.6511, 0.6381, 0.6195, 0.5879, 0.58, 0.623, 0.609, 0.6716, 0.7019, 0.5622, 0.6865, 0.5304, 0.6195, 0.5879, 0.6511, 0.6381, 0.6642, 0.4911, 0.6743, 0.5143, 0.6319, 0.5715, 0.5984, 0.5505, 0.6883, 0.539, 0.7078, 0.5769, 0.6726, 0.6383, 0.641, 0.5875, 0.5604, 0.5884, 0.6218, 0.6196, 0.5875, 0.6214, 0.5782, 0.6171, 0.5984, 0.5505, 0.6319, 0.5715, 0.6218, 0.6196, 0.5604, 0.5884, 0.641, 0.5875, 0.6726, 0.6383, 0.6569, 0.6736, 0.6197, 0.6159, 0.6334, 0.5691, 0.6006, 0.5488, 0.5617, 0.5881, 0.624, 0.6154, 0.6482, 0.5282, 0.6869, 0.4785, 0.687, 0.4945, 0.6511, 0.5438, 0.624, 0.6154, 0.5915, 0.6197, 0.5488, 0.6962, 0.5832, 0.6934, 0.624, 0.6154, 0.5617, 0.5881, 0.5807, 0.6142, 0.5915, 0.6197, 0.5865, 0.6319, 0.6219, 0.687, 0.5104, 0.7125, 0.5025, 0.6802, 0.5938, 0.712, 0.55, 0.6983, 0.5752, 0.7444, 0.5834, 0.7457, 0.6197, 0.6159, 0.6569, 0.6736, 0.5938, 0.712, 0.5692, 0.6829, 0.5875, 0.6214, 0.6218, 0.6196, 0.5868, 0.7141, 0.5565, 0.7103, 0.6293, 0.6866, 0.5949, 0.6345, 0.5416, 0.684, 0.55, 0.6983, 0.7131, 0.5947, 0.6856, 0.6056, 0.6876, 0.5952, 0.7141, 0.5855, 0.556, 0.7207, 0.5752, 0.7444, 0.5507, 0.7828, 0.5305, 0.7582, 0.5565, 0.7103, 0.5868, 0.7141, 0.5844, 0.7588, 0.5778, 0.7593, 0.6856, 0.6056, 0.7131, 0.5947, 0.7139, 0.6225, 0.6857, 0.6342, 0.6116, 0.7679, 0.5818, 0.7667, 0.5762, 0.7923, 0.5928, 0.8008, 0.5844, 0.7588, 0.5868, 0.7141, 0.6162, 0.7863, 0.5858, 0.7858, 0.5832, 0.6934, 0.5802, 0.74, 0.5818, 0.7667, 0.6116, 0.7679, 0.7112, 0.5555, 0.6795, 0.5707, 0.6873, 0.6714, 0.7139, 0.6617, 0.7168, 0.667, 0.6903, 0.6765, 0.6872, 0.6509, 0.7149, 0.6398, 0.5908, 0.7414, 0.61, 0.7651, 0.5882, 0.7927, 0.5692, 0.7692, 0.5858, 0.7858, 0.6162, 0.7863, 0.5975, 0.8192, 0.5804, 0.8112, 0.5835, 0.7697, 0.5623, 0.7444, 0.5552, 0.7668, 0.5758, 0.7915, 0.5507, 0.7828, 0.5039, 0.7568, 0.5157, 0.8162, 0.5434, 0.8296, 0.5565, 0.7103, 0.5778, 0.7593, 0.5558, 0.8031, 0.5173, 0.7839, 0.55, 0.6983, 0.5416, 0.684, 0.4918, 0.7387, 0.5039, 0.7568, 0.5752, 0.7444, 0.55, 0.6983, 0.5039, 0.7568, 0.5507, 0.7828, 0.5434, 0.8296, 0.5157, 0.8162, 0.5205, 0.8409, 0.5325, 0.8458, 0.4957, 0.7918, 0.5157, 0.8162, 0.497, 0.8282, 0.4773, 0.8041, 0.4918, 0.7387, 0.5305, 0.7582, 0.5227, 0.8048, 0.4957, 0.7918, 0.5305, 0.7582, 0.5507, 0.7828, 0.5434, 0.8296, 0.5227, 0.8048, 0.6812, 0.6155, 0.7093, 0.6039, 0.7099, 0.63, 0.6822, 0.6411, 0.687, 0.5894, 0.7143, 0.5789, 0.7093, 0.6039, 0.6812, 0.6155, 0.4957, 0.7918, 0.5227, 0.8048, 0.512, 0.8211, 0.4994, 0.8157, 0.5227, 0.8048, 0.5434, 0.8296, 0.5325, 0.8458, 0.512, 0.8211, 0.6853, 0.5468, 0.7111, 0.5382, 0.7096, 0.5576, 0.6826, 0.5677, 0.5039, 0.7568, 0.4918, 0.7387, 0.4708, 0.7937, 0.4889, 0.8166, 0.5173, 0.7839, 0.5173, 0.83, 0.4936, 0.8329, 0.4875, 0.8232, 0.5157, 0.8162, 0.5039, 0.7568, 0.4889, 0.8166, 0.497, 0.8282, 0.4922, 0.6581, 0.5, 0.6482, 0.4561, 0.6542, 0.4424, 0.6672, 0.5807, 0.6142, 0.5617, 0.5881, 0.4922, 0.6581, 0.5039, 0.7011, 0.5604, 0.5884, 0.5782, 0.6171, 0.5101, 0.6936, 0.5, 0.6482, 0.609, 0.6716, 0.58, 0.623, 0.5051, 0.6571, 0.5072, 0.6847, 0.6936, 0.406, 0.7031, 0.3941, 0.7062, 0.4019, 0.6962, 0.4145, 0.5039, 0.7011, 0.4922, 0.6581, 0.4695, 0.6917, 0.4736, 0.6983, 0.4766, 0.7036, 0.4767, 0.6778, 0.4356, 0.7338, 0.4278, 0.7705, 0.5, 0.6482, 0.5101, 0.6936, 0.4822, 0.6875, 0.4783, 0.6807, 0.7051, 0.4616, 0.6983, 0.4237, 0.7205, 0.4212, 0.7223, 0.436, 0.5039, 0.7011, 0.4736, 0.6983, 0.4272, 0.7694, 0.4389, 0.8009, 0.5025, 0.6802, 0.5104, 0.7125, 0.4316, 0.7879, 0.4355, 0.7543, 0.4822, 0.6875, 0.5101, 0.6936, 0.4526, 0.7846, 0.4444, 0.7493, 0.4397, 0.796, 0.4237, 0.8166, 0.421, 0.8031, 0.4362, 0.7834, 0.4389, 0.8009, 0.4237, 0.8166, 0.4098, 0.8625, 0.421, 0.8819, 0.4444, 0.7493, 0.4526, 0.7846, 0.4397, 0.796, 0.4362, 0.7834, 0.4444, 0.7493, 0.4362, 0.7834, 0.4162, 0.8087, 0.4192, 0.7582, 0.7531, 0.4689, 0.7395, 0.4758, 0.7349, 0.448, 0.7483, 0.4414, 0.4355, 0.7543, 0.4316, 0.7879, 0.3815, 0.812, 0.3821, 0.785, 0.4397, 0.796, 0.4526, 0.7846, 0.4337, 0.8762, 0.4223, 0.857, 0.4019, 0.778, 0.4134, 0.7496, 0.3764, 0.776, 0.3759, 0.8025, 0.4069, 0.8206, 0.4067, 0.7788, 0.3792, 0.8108, 0.3851, 0.8377, 0.413, 0.7423, 0.4015, 0.7686, 0.3798, 0.7728, 0.381, 0.7465, 0.4278, 0.7705, 0.4356, 0.7338, 0.4082, 0.7388, 0.3992, 0.7656, 0.421, 0.8031, 0.4272, 0.7694, 0.4067, 0.7788, 0.4069, 0.8206, 0.3792, 0.8108, 0.3878, 0.7973, 0.3938, 0.8241, 0.3851, 0.8377, 0.3992, 0.7656, 0.4082, 0.7388, 0.3664, 0.7595, 0.3612, 0.7788, 0.4192, 0.7582, 0.4162, 0.8087, 0.3938, 0.8241, 0.3878, 0.7973, 0.381, 0.7465, 0.3798, 0.7728, 0.3522, 0.7796, 0.3575, 0.76, 0.4561, 0.6542, 0.45, 0.6711, 0.4248, 0.6534, 0.4334, 0.6387, 0.5, 0.6482, 0.4783, 0.6807, 0.45, 0.6711, 0.4561, 0.6542, 0.4783, 0.6807, 0.4695, 0.6917, 0.4362, 0.6834, 0.45, 0.6711, 0.4695, 0.6917, 0.4922, 0.6581, 0.4424, 0.6672, 0.4362, 0.6834, 0.4334, 0.6387, 0.4248, 0.6534, 0.4098, 0.6386, 0.4138, 0.6304, 0.4424, 0.6672, 0.4561, 0.6542, 0.4334, 0.6387, 0.42, 0.6552, 0.6758, 0.3779, 0.662, 0.3873, 0.6419, 0.3723, 0.6544, 0.3586, 0.4362, 0.6834, 0.4112, 0.6687, 0.4054, 0.677, 0.4063, 0.69, 0.4706, 0.774, 0.4741, 0.737, 0.4652, 0.7364, 0.4616, 0.773, 0.42, 0.6552, 0.4334, 0.6387, 0.4138, 0.6304, 0.4006, 0.6502, 0.4551, 0.7463, 0.4746, 0.7518, 0.4706, 0.774, 0.4616, 0.773, 0.4248, 0.6534, 0.4112, 0.6687, 0.3966, 0.6582, 0.4098, 0.6386, 0.4189, 0.6609, 0.4198, 0.674, 0.3999, 0.6947, 0.398, 0.6666, 0.4551, 0.7463, 0.4618, 0.7188, 0.4534, 0.7218, 0.4473, 0.7511, 0.4684, 0.7037, 0.4596, 0.7248, 0.4397, 0.749, 0.4459, 0.7202, 0.4248, 0.6534, 0.45, 0.6711, 0.4198, 0.674, 0.4189, 0.6609, 0.6757, 0.343, 0.6685, 0.3566, 0.6561, 0.3499, 0.6634, 0.3362, 0.4459, 0.7202, 0.4397, 0.749, 0.4255, 0.7612, 0.4251, 0.7393, 0.4063, 0.69, 0.4054, 0.677, 0.3924, 0.6772, 0.3944, 0.7062, 0.4473, 0.7511, 0.4534, 0.7218, 0.4402, 0.7413, 0.4401, 0.7615, 0.4214, 0.7568, 0.4216, 0.7792, 0.427, 0.7794, 0.427, 0.7577, 0.3944, 0.7062, 0.3924, 0.6772, 0.378, 0.6927, 0.3787, 0.7034, 0.4401, 0.7615, 0.4402, 0.7413, 0.427, 0.7577, 0.427, 0.7794, 0.398, 0.6666, 0.3999, 0.6947, 0.3845, 0.6917, 0.3839, 0.6814])
me_cube_046.materials.append(mat_material_002)
me_cube_046.use_remesh_preserve_volume = False
me_cube_046.use_remesh_preserve_attributes = False
me_cube_046.use_mirror_vertex_groups = False
me_cube_046.update()

# ---- objects
ob_cube_044 = bpy.data.objects.new('Cube.044', me_cube_039)
ob_cube_046 = bpy.data.objects.new('Cube.046', me_cube_046)

# ---- transforms, parenting, visibility, modifiers, constraints
ob_cube_044.location = (0.07561, -0.05938, 0.2993)
ob_cube_044.rotation_euler = (0.0, -0.0, -3.054)
ob_cube_044.scale = (0.2985, 0.2985, 0.2985)
ob_cube_044.lineart.crease_threshold = 0.0
ob_cube_046.location = (0.07561, -0.05938, 0.2993)
ob_cube_046.scale = (0.2985, 0.2985, 0.2985)
ob_cube_046.lineart.crease_threshold = 0.0

# ---- collection membership
col_collection.objects.link(ob_cube_044)
col_collection.objects.link(ob_cube_046)

# ---- scene / render settings (as saved in the file)
scene.frame_start = 1; scene.frame_end = 250; scene.frame_set(145)
scene.render.engine = 'CYCLES'
scene.cycles.use_denoising = False
scene.cycles.samples = 128
scene.cycles.sampling_pattern = 'TABULATED_SOBOL'
scene.cycles.use_adaptive_sampling = False
scene.cycles.use_light_tree = False
scene.view_settings.view_transform = 'Filmic'
bpy.context.view_layer.update()

# ---- added for rendering (the .blend has no active camera and no usable light): camera, sun
cam_auto = bpy.data.cameras.new('AutoCamera')
cam_auto.lens = 50.0
cam_auto.sensor_width = 36.0
cam_auto.clip_end = 1000.0
ob_auto_camera = bpy.data.objects.new('AutoCamera', cam_auto)
scene.collection.objects.link(ob_auto_camera)
ob_auto_camera.location = (12.1443, -14.6347, 14.4224)
ob_auto_camera.rotation_euler = (1.09748, -7.21219e-08, 0.694738)
scene.camera = ob_auto_camera
light_auto_sun = bpy.data.lights.new('AutoSun', 'SUN')
light_auto_sun.energy = 3.0
light_auto_sun.angle = 0.0523599
ob_auto_sun = bpy.data.objects.new('AutoSun', light_auto_sun)
scene.collection.objects.link(ob_auto_sun)
ob_auto_sun.rotation_euler = (0.872665, 0.174533, 0.523599)
bpy.context.view_layer.update()
